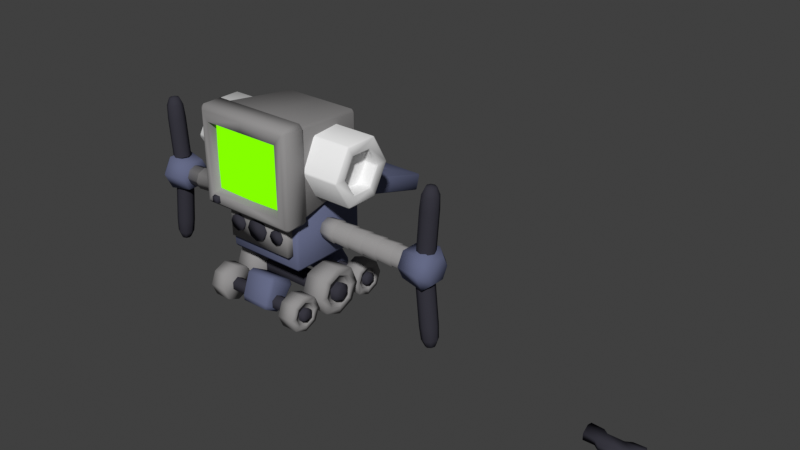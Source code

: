 # Source: Roborb.blend  (saved by Blender 4.0.36; exported with 4.5.12 LTS)
import bpy
from mathutils import Matrix  # noqa: F401  (used for matrix-valued properties, if any)

bpy.ops.wm.read_factory_settings(use_empty=True)
scene = bpy.context.scene
scene.name = 'Scene'

# ---- collections
col_collection = bpy.data.collections.new('Collection'); scene.collection.children.link(col_collection)

# ---- materials (node trees are filled in below, after node groups)
mat_wheelgrey = bpy.data.materials.new('WheelGrey')
mat_wheelgrey.use_transparent_shadow = False
mat_screenface = bpy.data.materials.new('ScreenFace')
mat_screenface.use_transparent_shadow = False
mat_treadsblack = bpy.data.materials.new('TreadsBlack')
mat_treadsblack.use_transparent_shadow = False
mat_chassisblue = bpy.data.materials.new('ChassisBlue')
mat_chassisblue.use_transparent_shadow = False

# ---- material node trees
mat_wheelgrey.use_nodes = True; mat_wheelgrey.node_tree.nodes.clear()
_N = mat_wheelgrey.node_tree.nodes; _L = mat_wheelgrey.node_tree.links
n0 = _N.new('ShaderNodeBsdfPrincipled'); n0.name = 'Principled BSDF'; n0.location = (10, 300)
n0.inputs[0].default_value = (0.2954, 0.2881, 0.2881, 1.0)
n0.inputs[2].default_value = 1.0
n0.inputs[3].default_value = 1.45
n0.inputs[13].default_value = 0.0
n1 = _N.new('ShaderNodeOutputMaterial'); n1.name = 'Material Output'; n1.location = (300, 300)
_L.new(n0.outputs[0], n1.inputs[0])
n1.is_active_output = True
mat_screenface.use_nodes = True; mat_screenface.node_tree.nodes.clear()
_N = mat_screenface.node_tree.nodes; _L = mat_screenface.node_tree.links
n0 = _N.new('ShaderNodeOutputMaterial'); n0.name = 'Material Output'; n0.location = (300, 300)
n1 = _N.new('ShaderNodeRGB'); n1.name = 'RGB'; n1.location = (-210, 336)
n1.outputs[0].default_value = (0.2339, 1.0, 0.0, 1.0)
_L.new(n1.outputs[0], n0.inputs[0])
n0.is_active_output = True
mat_treadsblack.use_nodes = True; mat_treadsblack.node_tree.nodes.clear()
_N = mat_treadsblack.node_tree.nodes; _L = mat_treadsblack.node_tree.links
n0 = _N.new('ShaderNodeBsdfPrincipled'); n0.name = 'Principled BSDF'; n0.location = (10, 300)
n0.inputs[0].default_value = (0.03929, 0.0382, 0.05088, 1.0)
n0.inputs[2].default_value = 1.0
n0.inputs[3].default_value = 1.45
n0.inputs[13].default_value = 0.0
n1 = _N.new('ShaderNodeOutputMaterial'); n1.name = 'Material Output'; n1.location = (300, 300)
_L.new(n0.outputs[0], n1.inputs[0])
n1.is_active_output = True
mat_chassisblue.use_nodes = True; mat_chassisblue.node_tree.nodes.clear()
_N = mat_chassisblue.node_tree.nodes; _L = mat_chassisblue.node_tree.links
n0 = _N.new('ShaderNodeBsdfPrincipled'); n0.name = 'Principled BSDF'; n0.location = (10, 300)
n0.inputs[0].default_value = (0.1302, 0.1451, 0.2412, 1.0)
n0.inputs[2].default_value = 1.0
n0.inputs[3].default_value = 1.45
n0.inputs[13].default_value = 0.0
n1 = _N.new('ShaderNodeOutputMaterial'); n1.name = 'Material Output'; n1.location = (300, 300)
_L.new(n0.outputs[0], n1.inputs[0])
n1.is_active_output = True

# ---- world
world_world = bpy.data.worlds.new('World'); scene.world = world_world
world_world.use_nodes = True; world_world.node_tree.nodes.clear()
_N = world_world.node_tree.nodes; _L = world_world.node_tree.links
n0 = _N.new('ShaderNodeOutputWorld'); n0.name = 'World Output'; n0.location = (300, 300)
n1 = _N.new('ShaderNodeBackground'); n1.name = 'Background'; n1.location = (10, 300)
n1.inputs[0].default_value = (0.05088, 0.05088, 0.05088, 1.0)
_L.new(n1.outputs[0], n0.inputs[0])
n0.is_active_output = True
world_world.color = (0.05088, 0.05088, 0.05088)
world_world.use_sun_shadow = False
world_world.sun_shadow_jitter_overblur = 0.0

# ---- meshes
me_cube_001 = bpy.data.meshes.new('Cube.001')
me_cube_001.from_pydata([(-0.3504, -0.01424, -0.3385), (-0.2952, -0.0402, -0.2467), (-0.3727, -0.01424, -0.3134), (-0.2952, -0.0402, 0.2433), (-0.3504, -0.01424, 0.3449), (-0.3727, -0.01424, 0.3229), (-0.274, 0.675, -0.2423), (-0.2915, 0.675, -0.2203), (-0.274, 0.697, -0.2203), (-0.274, 0.675, 0.2593), (-0.274, 0.697, 0.2373), (-0.2915, 0.675, 0.2373), (-0.3446, -0.03624, -0.3134), (-0.3446, -0.03624, 0.31), (-0.2882, 0.02302, -0.2412), (-0.2882, 0.02302, 0.2378), (-0.2854, 0.02028, -0.2317), (-0.2854, 0.02028, 0.2315), (-0.2655, 0.004386, 0.1979), (-0.2655, 0.004386, -0.198), (-0.1378, 0.003512, -0.2017), (0.0, 0.003512, -0.2042), (0.0, 0.003512, 0.2041), (-0.1378, 0.003512, 0.2015), (-0.1373, 0.02028, -0.2364), (0.0, 0.02028, -0.2394), (0.0, 0.02028, 0.2392), (-0.1373, 0.02028, 0.2363), (-0.2674, 0.001361, 0.07722), (-0.2674, 0.001361, -0.07737), (-0.2882, 0.02028, -0.07739), (-0.2882, 0.02028, 0.07724), (-0.1386, -0.02114, 0.0752), (-0.1386, -0.02114, -0.07559), (0.0, -0.0238, 0.07491), (0.0, -0.0238, -0.07459), (-0.2792, -0.06418, -0.2994), (-0.2792, -0.06418, -0.2606), (-0.286, -0.0291, -0.3061), (-0.286, -0.0291, -0.2539), (-0.2405, -0.06418, -0.2994), (-0.2405, -0.06418, -0.2606), (-0.2337, -0.0291, -0.3061), (-0.2337, -0.0291, -0.2539), (-0.3504, 0.1259, -0.3312), (-0.3727, 0.1259, -0.3061), (-0.3504, 0.1259, 0.3449), (-0.3727, 0.1259, 0.3229), (-0.3315, 0.1332, -0.3151), (-0.3293, 0.1571, -0.3094), (-0.3526, 0.1332, -0.294), (-0.3503, 0.1571, -0.2884), (-0.3315, 0.1332, 0.3194), (-0.3293, 0.1571, 0.3143), (-0.3503, 0.1571, 0.2932), (-0.3526, 0.1332, 0.2982), (-0.2028, 0.697, -0.1794), (-0.2028, 0.697, -0.009457), (-0.1982, 0.7507, -0.009457), (-0.1946, 0.7828, -0.04163), (-0.1946, 0.7987, -0.1604), (-0.1946, 0.7821, -0.1794), (0.0, 0.675, -0.2423), (0.0, 0.697, -0.2203), (0.0, 0.675, 0.2593), (0.0, 0.697, 0.2373), (0.0, -0.01424, -0.3385), (0.0, -0.03624, -0.3134), (0.0, -0.01424, 0.3449), (0.0, -0.03624, 0.31), (0.0, -0.0402, -0.2467), (0.0, -0.0402, 0.2433), (0.0, 0.02302, -0.2412), (0.0, 0.02302, 0.2378), (0.0, 0.1259, -0.3312), (0.0, 0.1259, 0.3449), (0.0, 0.1571, -0.3094), (0.0, 0.1332, -0.3151), (0.0, 0.1571, 0.3143), (0.0, 0.1332, 0.3194), (0.0, 0.697, -0.1794), (0.0, 0.697, -0.009457), (0.0, 0.7828, -0.04163), (0.0, 0.7507, -0.009457), (0.0, 0.7987, -0.1604), (0.0, 0.7821, -0.1794), (0.3504, -0.01424, -0.3385), (0.2952, -0.0402, -0.2467), (0.3727, -0.01424, -0.3134), (0.2952, -0.0402, 0.2433), (0.3504, -0.01424, 0.3449), (0.3727, -0.01424, 0.3229), (0.274, 0.675, -0.2423), (0.2915, 0.675, -0.2203), (0.274, 0.697, -0.2203), (0.274, 0.675, 0.2593), (0.274, 0.697, 0.2373), (0.2915, 0.675, 0.2373), (0.3446, -0.03624, -0.3134), (0.3446, -0.03624, 0.31), (0.2882, 0.02302, -0.2412), (0.2882, 0.02302, 0.2378), (0.2854, 0.02028, -0.2317), (0.2854, 0.02028, 0.2315), (0.2655, 0.004386, 0.1979), (0.2655, 0.004386, -0.198), (0.1378, 0.003512, -0.2017), (0.1378, 0.003512, 0.2015), (0.1373, 0.02028, -0.2364), (0.1373, 0.02028, 0.2363), (0.2674, 0.001361, 0.07722), (0.2674, 0.001361, -0.07737), (0.2882, 0.02028, -0.07739), (0.2882, 0.02028, 0.07724), (0.1386, -0.02114, 0.0752), (0.1386, -0.02114, -0.07559), (0.3504, 0.1259, -0.3312), (0.3727, 0.1259, -0.3061), (0.3504, 0.1259, 0.3449), (0.3727, 0.1259, 0.3229), (0.3315, 0.1332, -0.3151), (0.3293, 0.1571, -0.3094), (0.3526, 0.1332, -0.294), (0.3503, 0.1571, -0.2884), (0.3315, 0.1332, 0.3194), (0.3293, 0.1571, 0.3143), (0.3503, 0.1571, 0.2932), (0.3526, 0.1332, 0.2982), (0.2028, 0.697, -0.1794), (0.2028, 0.697, -0.009457), (0.1982, 0.7507, -0.009457), (0.1946, 0.7828, -0.04163), (0.1946, 0.7987, -0.1604), (0.1946, 0.7821, -0.1794)], [], [(71, 3, 15, 73), (4, 46, 47, 5), (2, 5, 47, 45), (0, 12, 2), (13, 4, 5), (6, 7, 8), (9, 10, 11), (55, 50, 45, 47), (12, 13, 5, 2), (75, 46, 4, 68), (10, 8, 7, 11), (62, 6, 8, 63), (68, 4, 13, 69), (1, 3, 13, 12), (70, 1, 12, 67), (72, 73, 15, 14), (3, 1, 14, 15), (32, 18, 28), (20, 19, 16, 24), (18, 23, 27, 17), (23, 22, 26, 27), (21, 20, 24, 25), (19, 20, 33), (32, 34, 22, 23), (28, 18, 17, 31), (19, 33, 29), (32, 23, 18), (20, 21, 35, 33), (34, 32, 33, 35), (32, 28, 29, 33), (28, 31, 30, 29), (19, 29, 30, 16), (36, 37, 39, 38), (42, 43, 41, 40), (40, 41, 37, 36), (38, 42, 40, 36), (43, 39, 37, 41), (44, 0, 2, 45), (53, 9, 11, 54), (6, 49, 51, 7), (64, 9, 53, 78), (74, 44, 48, 77), (51, 54, 11, 7), (52, 55, 47, 46), (53, 54, 55, 52), (51, 49, 48, 50), (54, 51, 50, 55), (78, 53, 52, 79), (44, 45, 50, 48), (56, 57, 58, 59, 60, 61), (82, 59, 58, 83), (80, 56, 61, 85), (49, 76, 77, 48), (44, 74, 66, 0), (46, 75, 79, 52), (1, 70, 72, 14), (3, 71, 69, 13), (6, 62, 76, 49), (0, 66, 67, 12), (9, 64, 65, 10), (8, 10, 65, 63), (60, 84, 85, 61), (60, 59, 82, 84), (57, 81, 83, 58), (56, 80, 81, 57), (71, 73, 101, 89), (90, 91, 119, 118), (88, 117, 119, 91), (86, 88, 98), (99, 91, 90), (92, 94, 93), (95, 97, 96), (127, 119, 117, 122), (98, 88, 91, 99), (75, 68, 90, 118), (96, 97, 93, 94), (62, 63, 94, 92), (68, 69, 99, 90), (87, 98, 99, 89), (70, 67, 98, 87), (72, 100, 101, 73), (89, 101, 100, 87), (114, 110, 104), (106, 108, 102, 105), (104, 103, 109, 107), (107, 109, 26, 22), (21, 25, 108, 106), (105, 115, 106), (114, 107, 22, 34), (110, 113, 103, 104), (105, 111, 115), (114, 104, 107), (106, 115, 35, 21), (34, 35, 115, 114), (114, 115, 111, 110), (110, 111, 112, 113), (105, 102, 112, 111), (116, 117, 88, 86), (125, 126, 97, 95), (92, 93, 123, 121), (64, 78, 125, 95), (74, 77, 120, 116), (123, 93, 97, 126), (124, 118, 119, 127), (125, 124, 127, 126), (123, 122, 120, 121), (126, 127, 122, 123), (78, 79, 124, 125), (116, 120, 122, 117), (128, 133, 132, 131, 130, 129), (82, 83, 130, 131), (80, 85, 133, 128), (121, 120, 77, 76), (116, 86, 66, 74), (118, 124, 79, 75), (87, 100, 72, 70), (89, 99, 69, 71), (92, 121, 76, 62), (86, 98, 67, 66), (95, 96, 65, 64), (94, 63, 65, 96), (132, 133, 85, 84), (132, 84, 82, 131), (129, 130, 83, 81), (128, 129, 81, 80)])
me_cube_001.polygons.foreach_set('use_smooth', [True] * 125)
me_cube_001.polygons.foreach_set('material_index', [0, 0, 0, 0, 0, 0, 0, 0, 0, 0, 0, 0, 0, 0, 0, 0, 0, 1, 1, 1, 1, 1, 1, 1, 1, 1, 1, 1, 1, 1, 1, 1, 2, 2, 2, 2, 2, 0, 0, 0, 0, 0, 0, 0, 0, 0, 0, 0, 0, 0, 0, 0, 0, 0, 0, 0, 0, 0, 0, 0, 0, 0, 0, 0, 0, 0, 0, 0, 0, 0, 0, 0, 0, 0, 0, 0, 0, 0, 0, 0, 0, 0, 1, 1, 1, 1, 1, 1, 1, 1, 1, 1, 1, 1, 1, 1, 1, 0, 0, 0, 0, 0, 0, 0, 0, 0, 0, 0, 0, 0, 0, 0, 0, 0, 0, 0, 0, 0, 0, 0, 0, 0, 0, 0, 0])
_uv = me_cube_001.uv_layers.new(name='UVMap')
_uv.uv.foreach_set('vector', [0.5992, 0.875, 0.5992, 0.9759, 0.5992, 0.9759, 0.5992, 0.875, 0.625, 0.0075, 0.625, 0.05529, 0.6175, 0.05529, 0.6175, 0.0075, 0.3825, 0.0075, 0.6175, 0.0075, 0.6175, 0.05529, 0.3825, 0.0553, 0.1325, 0.7425, 0.1325, 0.75, 0.125, 0.7425, 0.6175, 0.0, 0.625, 0.0075, 0.6175, 0.0075, 0.1325, 0.5075, 0.125, 0.5075, 0.1325, 0.5, 0.625, 0.2425, 0.6175, 0.25, 0.6175, 0.2425, 0.6175, 0.05776, 0.3825, 0.05776, 0.3825, 0.0553, 0.6175, 0.05529, 0.3825, 0.0, 0.6175, 0.0, 0.6175, 0.0075, 0.3825, 0.0075, 0.75, 0.6947, 0.8675, 0.6947, 0.8675, 0.7425, 0.75, 0.7425, 0.6175, 0.2575, 0.3825, 0.2575, 0.3825, 0.2425, 0.6175, 0.2425, 0.25, 0.5075, 0.1325, 0.5075, 0.1325, 0.5, 0.25, 0.5, 0.625, 0.875, 0.625, 0.9925, 0.6175, 0.9925, 0.6175, 0.875, 0.4008, 0.9759, 0.5992, 0.9759, 0.6175, 0.9925, 0.3825, 0.9925, 0.4008, 0.875, 0.4008, 0.9759, 0.3825, 0.9925, 0.3825, 0.875, 0.4008, 0.875, 0.5992, 0.875, 0.5992, 0.9759, 0.4008, 0.9759, 0.5992, 0.9759, 0.4008, 0.9759, 0.4008, 0.9759, 0.5992, 0.9759, 0.1683, 0.6631, 0.03612, 0.9265, 0.03612, 0.6666, 0.2681, 0.07348, 0.03612, 0.07348, 0.0, 0.0, 0.25, 0.0, 0.03612, 0.9265, 0.2681, 0.9265, 0.25, 1.0, 0.0, 1.0, 0.2681, 0.9265, 0.5, 0.9265, 0.5, 1.0, 0.25, 1.0, 0.5, 0.07348, 0.2681, 0.07348, 0.25, 0.0, 0.5, 0.0, 0.03612, 0.07348, 0.2681, 0.07348, 0.1683, 0.3346, 0.1761, 0.6609, 0.5, 0.6549, 0.5, 0.9265, 0.2681, 0.9265, 0.03612, 0.6666, 0.03612, 0.9265, 0.0, 1.0, 0.0, 0.6669, 0.03612, 0.07348, 0.1683, 0.3369, 0.03612, 0.3334, 0.1683, 0.6654, 0.2681, 0.9265, 0.03612, 0.9265, 0.2681, 0.07348, 0.5, 0.07348, 0.5, 0.3451, 0.1761, 0.3391, 0.5, 0.6549, 0.1761, 0.6609, 0.1761, 0.3391, 0.5, 0.3451, 0.1683, 0.6631, 0.03612, 0.6666, 0.03612, 0.3334, 0.1683, 0.3369, 0.03612, 0.6666, 0.0, 0.6669, 0.0, 0.3331, 0.03612, 0.3334, 0.03612, 0.07348, 0.03612, 0.3334, 0.0, 0.3331, 0.0, 0.0, 0.375, 0.0, 0.625, 0.0, 0.625, 0.25, 0.375, 0.25, 0.375, 0.5, 0.625, 0.5, 0.625, 0.75, 0.375, 0.75, 0.375, 0.75, 0.625, 0.75, 0.625, 1.0, 0.375, 1.0, 0.125, 0.5, 0.375, 0.5, 0.375, 0.75, 0.125, 0.75, 0.625, 0.5, 0.875, 0.5, 0.875, 0.75, 0.625, 0.75, 0.1325, 0.6947, 0.1325, 0.7425, 0.125, 0.7425, 0.125, 0.6947, 0.6248, 0.06479, 0.625, 0.2425, 0.6175, 0.2425, 0.6174, 0.0652, 0.1325, 0.5075, 0.1324, 0.6848, 0.1248, 0.6851, 0.125, 0.5075, 0.75, 0.5075, 0.8675, 0.5075, 0.8675, 0.6841, 0.7499, 0.6844, 0.25, 0.6947, 0.1325, 0.6947, 0.1325, 0.6922, 0.25, 0.6922, 0.3825, 0.06593, 0.6174, 0.0652, 0.6175, 0.2425, 0.3825, 0.2425, 0.625, 0.05776, 0.6175, 0.05776, 0.6175, 0.05529, 0.625, 0.05529, 0.6248, 0.06479, 0.6174, 0.0652, 0.6175, 0.05776, 0.625, 0.05776, 0.1248, 0.6851, 0.1324, 0.6848, 0.1325, 0.6922, 0.125, 0.6922, 0.6174, 0.0652, 0.3825, 0.06593, 0.3825, 0.05776, 0.6175, 0.05776, 0.7499, 0.6844, 0.8675, 0.6841, 0.8675, 0.6922, 0.75, 0.6922, 0.1325, 0.6947, 0.125, 0.6947, 0.125, 0.6922, 0.1325, 0.6922, 0.3825, 0.2575, 0.6175, 0.2575, 0.6175, 0.2575, 0.573, 0.2575, 0.4088, 0.2575, 0.3825, 0.2575, 0.573, 0.375, 0.573, 0.2575, 0.6175, 0.2575, 0.6175, 0.375, 0.3825, 0.375, 0.3825, 0.2575, 0.3825, 0.2575, 0.3825, 0.375, 0.1324, 0.6848, 0.2501, 0.6848, 0.25, 0.6922, 0.1325, 0.6922, 0.1325, 0.6947, 0.25, 0.6947, 0.25, 0.7425, 0.1325, 0.7425, 0.8675, 0.6947, 0.75, 0.6947, 0.75, 0.6922, 0.8675, 0.6922, 0.4008, 0.9759, 0.4008, 0.875, 0.4008, 0.875, 0.4008, 0.9759, 0.5992, 0.9759, 0.5992, 0.875, 0.6175, 0.875, 0.6175, 0.9925, 0.1325, 0.5075, 0.25, 0.5075, 0.2501, 0.6848, 0.1324, 0.6848, 0.1325, 0.7425, 0.25, 0.7425, 0.25, 0.75, 0.1325, 0.75, 0.625, 0.2575, 0.625, 0.375, 0.6175, 0.375, 0.6175, 0.2575, 0.3825, 0.2575, 0.6175, 0.2575, 0.6175, 0.375, 0.3825, 0.375, 0.4088, 0.2575, 0.4088, 0.375, 0.3825, 0.375, 0.3825, 0.2575, 0.4088, 0.2575, 0.573, 0.2575, 0.573, 0.375, 0.4088, 0.375, 0.6175, 0.2575, 0.6175, 0.375, 0.6175, 0.375, 0.6175, 0.2575, 0.3825, 0.2575, 0.3825, 0.375, 0.6175, 0.375, 0.6175, 0.2575, 0.5992, 0.875, 0.5992, 0.875, 0.5992, 0.9759, 0.5992, 0.9759, 0.625, 0.0075, 0.6175, 0.0075, 0.6175, 0.05529, 0.625, 0.05529, 0.3825, 0.0075, 0.3825, 0.0553, 0.6175, 0.05529, 0.6175, 0.0075, 0.1325, 0.7425, 0.125, 0.7425, 0.1325, 0.75, 0.6175, 0.0, 0.6175, 0.0075, 0.625, 0.0075, 0.1325, 0.5075, 0.1325, 0.5, 0.125, 0.5075, 0.625, 0.2425, 0.6175, 0.2425, 0.6175, 0.25, 0.6175, 0.05776, 0.6175, 0.05529, 0.3825, 0.0553, 0.3825, 0.05776, 0.3825, 0.0, 0.3825, 0.0075, 0.6175, 0.0075, 0.6175, 0.0, 0.75, 0.6947, 0.75, 0.7425, 0.8675, 0.7425, 0.8675, 0.6947, 0.6175, 0.2575, 0.6175, 0.2425, 0.3825, 0.2425, 0.3825, 0.2575, 0.25, 0.5075, 0.25, 0.5, 0.1325, 0.5, 0.1325, 0.5075, 0.625, 0.875, 0.6175, 0.875, 0.6175, 0.9925, 0.625, 0.9925, 0.4008, 0.9759, 0.3825, 0.9925, 0.6175, 0.9925, 0.5992, 0.9759, 0.4008, 0.875, 0.3825, 0.875, 0.3825, 0.9925, 0.4008, 0.9759, 0.4008, 0.875, 0.4008, 0.9759, 0.5992, 0.9759, 0.5992, 0.875, 0.5992, 0.9759, 0.5992, 0.9759, 0.4008, 0.9759, 0.4008, 0.9759, 0.1683, 0.6631, 0.03612, 0.6666, 0.03612, 0.9265, 0.2681, 0.07348, 0.25, 0.0, 0.0, 0.0, 0.03612, 0.07348, 0.03612, 0.9265, 0.0, 1.0, 0.25, 1.0, 0.2681, 0.9265, 0.2681, 0.9265, 0.25, 1.0, 0.5, 1.0, 0.5, 0.9265, 0.5, 0.07348, 0.5, 0.0, 0.25, 0.0, 0.2681, 0.07348, 0.03612, 0.07348, 0.1683, 0.3346, 0.2681, 0.07348, 0.1761, 0.6609, 0.2681, 0.9265, 0.5, 0.9265, 0.5, 0.6549, 0.03612, 0.6666, 0.0, 0.6669, 0.0, 1.0, 0.03612, 0.9265, 0.03612, 0.07348, 0.03612, 0.3334, 0.1683, 0.3369, 0.1683, 0.6654, 0.03612, 0.9265, 0.2681, 0.9265, 0.2681, 0.07348, 0.1761, 0.3391, 0.5, 0.3451, 0.5, 0.07348, 0.5, 0.6549, 0.5, 0.3451, 0.1761, 0.3391, 0.1761, 0.6609, 0.1683, 0.6631, 0.1683, 0.3369, 0.03612, 0.3334, 0.03612, 0.6666, 0.03612, 0.6666, 0.03612, 0.3334, 0.0, 0.3331, 0.0, 0.6669, 0.03612, 0.07348, 0.0, 0.0, 0.0, 0.3331, 0.03612, 0.3334, 0.1325, 0.6947, 0.125, 0.6947, 0.125, 0.7425, 0.1325, 0.7425, 0.6248, 0.06479, 0.6174, 0.0652, 0.6175, 0.2425, 0.625, 0.2425, 0.1325, 0.5075, 0.125, 0.5075, 0.1248, 0.6851, 0.1324, 0.6848, 0.75, 0.5075, 0.7499, 0.6844, 0.8675, 0.6841, 0.8675, 0.5075, 0.25, 0.6947, 0.25, 0.6922, 0.1325, 0.6922, 0.1325, 0.6947, 0.3825, 0.06593, 0.3825, 0.2425, 0.6175, 0.2425, 0.6174, 0.0652, 0.625, 0.05776, 0.625, 0.05529, 0.6175, 0.05529, 0.6175, 0.05776, 0.6248, 0.06479, 0.625, 0.05776, 0.6175, 0.05776, 0.6174, 0.0652, 0.1248, 0.6851, 0.125, 0.6922, 0.1325, 0.6922, 0.1324, 0.6848, 0.6174, 0.0652, 0.6175, 0.05776, 0.3825, 0.05776, 0.3825, 0.06593, 0.7499, 0.6844, 0.75, 0.6922, 0.8675, 0.6922, 0.8675, 0.6841, 0.1325, 0.6947, 0.1325, 0.6922, 0.125, 0.6922, 0.125, 0.6947, 0.3825, 0.2575, 0.3825, 0.2575, 0.4088, 0.2575, 0.573, 0.2575, 0.6175, 0.2575, 0.6175, 0.2575, 0.573, 0.375, 0.6175, 0.375, 0.6175, 0.2575, 0.573, 0.2575, 0.3825, 0.375, 0.3825, 0.375, 0.3825, 0.2575, 0.3825, 0.2575, 0.1324, 0.6848, 0.1325, 0.6922, 0.25, 0.6922, 0.2501, 0.6848, 0.1325, 0.6947, 0.1325, 0.7425, 0.25, 0.7425, 0.25, 0.6947, 0.8675, 0.6947, 0.8675, 0.6922, 0.75, 0.6922, 0.75, 0.6947, 0.4008, 0.9759, 0.4008, 0.9759, 0.4008, 0.875, 0.4008, 0.875, 0.5992, 0.9759, 0.6175, 0.9925, 0.6175, 0.875, 0.5992, 0.875, 0.1325, 0.5075, 0.1324, 0.6848, 0.2501, 0.6848, 0.25, 0.5075, 0.1325, 0.7425, 0.1325, 0.75, 0.25, 0.75, 0.25, 0.7425, 0.625, 0.2575, 0.6175, 0.2575, 0.6175, 0.375, 0.625, 0.375, 0.3825, 0.2575, 0.3825, 0.375, 0.6175, 0.375, 0.6175, 0.2575, 0.4088, 0.2575, 0.3825, 0.2575, 0.3825, 0.375, 0.4088, 0.375, 0.4088, 0.2575, 0.4088, 0.375, 0.573, 0.375, 0.573, 0.2575, 0.6175, 0.2575, 0.6175, 0.2575, 0.6175, 0.375, 0.6175, 0.375, 0.3825, 0.2575, 0.6175, 0.2575, 0.6175, 0.375, 0.3825, 0.375])
me_cube_001.materials.append(mat_wheelgrey)
me_cube_001.materials.append(mat_screenface)
me_cube_001.materials.append(mat_treadsblack)
me_cube_001.update()
me_cube_002 = bpy.data.meshes.new('Cube.002')
me_cube_002.from_pydata([(-0.07913, -0.321, -0.0219), (-0.07913, -0.3236, 0.008611), (-0.09591, -0.3081, -0.0009581), (-0.07913, -0.2772, 0.1349), (-0.07913, -0.2435, 0.1438), (-0.09591, -0.2559, 0.1225), (-0.07913, -0.2382, -0.07303), (-0.09591, -0.2253, -0.05209), (-0.07913, -0.2098, -0.06166), (-0.07913, -0.1299, 0.07756), (-0.07913, -0.121, 0.0439), (-0.09591, -0.1423, 0.05629), (0.07913, -0.321, -0.0219), (0.09591, -0.3081, -0.0009581), (0.07913, -0.3236, 0.008611), (0.07913, -0.2435, 0.1438), (0.07913, -0.2772, 0.1349), (0.09591, -0.2559, 0.1225), (0.07913, -0.2382, -0.07303), (0.07913, -0.2098, -0.06166), (0.09591, -0.2253, -0.05209), (0.07913, -0.1299, 0.07756), (0.09591, -0.1423, 0.05629), (0.07913, -0.121, 0.0439), (-0.07913, 0.2579, -0.07302), (-0.07913, 0.2281, -0.06577), (-0.09591, 0.2421, -0.05411), (-0.07913, 0.1271, 0.0187), (-0.07913, 0.1303, 0.05336), (-0.09591, 0.146, 0.03443), (-0.07913, 0.3326, -0.01075), (-0.09591, 0.3169, 0.008163), (-0.07913, 0.3308, 0.01982), (-0.07913, 0.2315, 0.1374), (-0.07913, 0.2661, 0.1342), (-0.09591, 0.2472, 0.1185), (0.07913, 0.2579, -0.07302), (0.09591, 0.2421, -0.05411), (0.07913, 0.2281, -0.06577), (0.07913, 0.1303, 0.05336), (0.07913, 0.1271, 0.0187), (0.09591, 0.146, 0.03443), (0.07913, 0.3326, -0.01075), (0.07913, 0.3308, 0.01982), (0.09591, 0.3169, 0.008163), (0.07913, 0.2315, 0.1374), (0.09591, 0.2472, 0.1185), (0.07913, 0.2661, 0.1342)], [], [(14, 16, 3, 1), (20, 22, 17, 13), (30, 42, 36, 24), (21, 9, 4, 15), (2, 5, 11, 7), (8, 10, 23, 19), (38, 40, 27, 25), (44, 46, 41, 37), (45, 33, 28, 39), (26, 29, 35, 31), (32, 34, 47, 43), (0, 1, 2), (3, 4, 5), (6, 7, 8), (9, 10, 11), (12, 13, 14), (15, 16, 17), (18, 19, 20), (21, 22, 23), (24, 25, 26), (27, 28, 29), (30, 31, 32), (33, 34, 35), (36, 37, 38), (39, 40, 41), (42, 43, 44), (45, 46, 47), (6, 0, 2, 7), (1, 3, 5, 2), (4, 9, 11, 5), (10, 8, 7, 11), (18, 6, 8, 19), (9, 21, 23, 10), (22, 20, 19, 23), (12, 18, 20, 13), (21, 15, 17, 22), (16, 14, 13, 17), (0, 12, 14, 1), (15, 4, 3, 16), (30, 24, 26, 31), (25, 27, 29, 26), (28, 33, 35, 29), (34, 32, 31, 35), (42, 30, 32, 43), (33, 45, 47, 34), (46, 44, 43, 47), (36, 42, 44, 37), (45, 39, 41, 46), (40, 38, 37, 41), (24, 36, 38, 25), (39, 28, 27, 40), (6, 18, 12, 0)])
me_cube_002.polygons.foreach_set('use_smooth', [True] * 52)
_uv = me_cube_002.uv_layers.new(name='UVMap')
_uv.uv.foreach_set('vector', [0.4068, 0.7719, 0.5932, 0.7719, 0.5932, 0.9781, 0.4068, 0.9781, 0.4068, 0.534, 0.5932, 0.534, 0.5932, 0.716, 0.4068, 0.716, 0.1469, 0.534, 0.3531, 0.534, 0.3531, 0.716, 0.1469, 0.716, 0.6469, 0.534, 0.8531, 0.534, 0.8531, 0.716, 0.6469, 0.716, 0.4068, 0.03404, 0.5932, 0.03404, 0.5932, 0.216, 0.4068, 0.216, 0.4068, 0.2719, 0.5932, 0.2719, 0.5932, 0.4781, 0.4068, 0.4781, 0.4068, 0.7719, 0.5932, 0.7719, 0.5932, 0.9781, 0.4068, 0.9781, 0.4068, 0.534, 0.5932, 0.534, 0.5932, 0.716, 0.4068, 0.716, 0.6469, 0.534, 0.8531, 0.534, 0.8531, 0.716, 0.6469, 0.716, 0.4068, 0.03404, 0.5932, 0.03404, 0.5932, 0.216, 0.4068, 0.216, 0.4068, 0.2719, 0.5932, 0.2719, 0.5932, 0.4781, 0.4068, 0.4781, 0.1469, 0.716, 0.1469, 0.75, 0.125, 0.716, 0.5932, 0.0, 0.625, 0.03404, 0.5932, 0.03404, 0.1469, 0.534, 0.125, 0.534, 0.1469, 0.5, 0.625, 0.216, 0.5932, 0.25, 0.5932, 0.216, 0.3531, 0.716, 0.375, 0.716, 0.3531, 0.75, 0.625, 0.7719, 0.5932, 0.7719, 0.5932, 0.75, 0.3531, 0.534, 0.3531, 0.5, 0.375, 0.534, 0.625, 0.4781, 0.5932, 0.5, 0.5932, 0.4781, 0.1469, 0.716, 0.1469, 0.75, 0.125, 0.716, 0.5932, 0.0, 0.625, 0.03404, 0.5932, 0.03404, 0.1469, 0.534, 0.125, 0.534, 0.1469, 0.5, 0.625, 0.216, 0.5932, 0.25, 0.5932, 0.216, 0.3531, 0.716, 0.375, 0.716, 0.3531, 0.75, 0.625, 0.7719, 0.5932, 0.7719, 0.5932, 0.75, 0.3531, 0.534, 0.3531, 0.5, 0.375, 0.534, 0.625, 0.4781, 0.5932, 0.5, 0.5932, 0.4781, 0.1469, 0.534, 0.1469, 0.716, 0.125, 0.716, 0.125, 0.534, 0.4068, 0.0, 0.5932, 0.0, 0.5932, 0.03404, 0.4068, 0.03404, 0.625, 0.03404, 0.625, 0.216, 0.5932, 0.216, 0.5932, 0.03404, 0.5932, 0.2719, 0.4068, 0.2719, 0.4068, 0.216, 0.5932, 0.216, 0.3531, 0.534, 0.1469, 0.534, 0.1469, 0.5, 0.3531, 0.5, 0.625, 0.2719, 0.625, 0.4781, 0.5932, 0.4781, 0.5932, 0.2719, 0.5932, 0.534, 0.4068, 0.534, 0.4068, 0.4781, 0.5932, 0.4781, 0.3531, 0.716, 0.3531, 0.534, 0.4068, 0.534, 0.4068, 0.716, 0.6469, 0.534, 0.6469, 0.716, 0.5932, 0.716, 0.5932, 0.534, 0.5932, 0.7719, 0.4068, 0.7719, 0.4068, 0.716, 0.5932, 0.716, 0.1469, 0.716, 0.3531, 0.716, 0.3531, 0.75, 0.1469, 0.75, 0.625, 0.7719, 0.625, 0.9781, 0.5932, 0.9781, 0.5932, 0.7719, 0.1469, 0.534, 0.1469, 0.716, 0.125, 0.716, 0.125, 0.534, 0.4068, 0.0, 0.5932, 0.0, 0.5932, 0.03404, 0.4068, 0.03404, 0.625, 0.03404, 0.625, 0.216, 0.5932, 0.216, 0.5932, 0.03404, 0.5932, 0.2719, 0.4068, 0.2719, 0.4068, 0.216, 0.5932, 0.216, 0.3531, 0.534, 0.1469, 0.534, 0.1469, 0.5, 0.3531, 0.5, 0.625, 0.2719, 0.625, 0.4781, 0.5932, 0.4781, 0.5932, 0.2719, 0.5932, 0.534, 0.4068, 0.534, 0.4068, 0.4781, 0.5932, 0.4781, 0.3531, 0.716, 0.3531, 0.534, 0.4068, 0.534, 0.4068, 0.716, 0.6469, 0.534, 0.6469, 0.716, 0.5932, 0.716, 0.5932, 0.534, 0.5932, 0.7719, 0.4068, 0.7719, 0.4068, 0.716, 0.5932, 0.716, 0.1469, 0.716, 0.3531, 0.716, 0.3531, 0.75, 0.1469, 0.75, 0.625, 0.7719, 0.625, 0.9781, 0.5932, 0.9781, 0.5932, 0.7719, 0.1469, 0.534, 0.3531, 0.534, 0.3531, 0.716, 0.1469, 0.716])
me_cube_002.materials.append(mat_chassisblue)
me_cube_002.use_mirror_y = True
me_cube_002.update()
me_cube_003 = bpy.data.meshes.new('Cube.003')
me_cube_003.from_pydata([(0.185, 0.1354, 0.1751), (0.185, 0.09414, 0.2748), (0.185, -0.00556, 0.3161), (0.185, -0.1053, 0.2748), (0.185, -0.1466, 0.1751), (0.185, -0.1053, 0.07543), (0.185, -0.00556, 0.03413), (0.185, 0.09414, 0.07543), (0.318, 0.1354, 0.1751), (0.318, 0.09414, 0.2748), (0.318, -0.00556, 0.3161), (0.318, -0.1053, 0.2748), (0.318, -0.1466, 0.1751), (0.318, -0.1053, 0.07543), (0.318, -0.00556, 0.03413), (0.318, 0.09414, 0.07543), (0.3197, 0.08726, 0.1751), (0.3235, 0.09386, 0.1751), (0.3235, 0.06474, 0.2454), (0.3197, 0.06007, 0.2408), (0.3235, -0.00556, 0.2746), (0.3197, -0.00556, 0.268), (0.3235, -0.07586, 0.2454), (0.3197, -0.07119, 0.2408), (0.3235, -0.105, 0.1751), (0.3197, -0.09838, 0.1751), (0.3235, -0.07586, 0.1048), (0.3197, -0.07119, 0.1095), (0.3235, -0.00556, 0.07571), (0.3197, -0.00556, 0.08232), (0.3235, 0.06474, 0.1048), (0.3197, 0.06007, 0.1095), (0.3007, 0.07469, 0.1751), (0.3055, 0.07477, 0.1751), (0.3055, 0.05124, 0.2319), (0.3007, 0.05118, 0.2319), (0.3055, -0.00556, 0.2555), (0.3007, -0.00556, 0.2554), (0.3055, -0.06236, 0.2319), (0.3007, -0.0623, 0.2319), (0.3055, -0.08589, 0.1751), (0.3007, -0.08581, 0.1751), (0.3055, -0.06236, 0.1183), (0.3007, -0.0623, 0.1184), (0.3055, -0.00556, 0.0948), (0.3007, -0.00556, 0.09489), (0.3055, 0.05124, 0.1183), (0.3007, 0.05118, 0.1184), (0.346, 0.02607, 0.1702), (0.3322, 0.04264, 0.1423), (0.3322, 0.04264, 0.198), (0.3322, -0.00556, 0.2258), (0.346, -0.00556, 0.2061), (0.0, -0.00556, 0.2258), (0.0, 0.04264, 0.198), (0.0, 0.04264, 0.1423), (0.3322, -0.05376, 0.198), (0.0, -0.05376, 0.198), (0.3322, -0.05376, 0.1423), (0.346, -0.03719, 0.1702), (0.0, -0.05376, 0.1423), (0.3322, -0.00556, 0.1145), (0.346, -0.00556, 0.1343), (0.0, -0.00556, 0.1145)], [], [(8, 0, 1, 9), (9, 1, 2, 10), (10, 2, 3, 11), (11, 3, 4, 12), (12, 4, 5, 13), (13, 5, 6, 14), (1, 0, 7, 6, 5, 4, 3, 2), (14, 6, 7, 15), (15, 7, 0, 8), (29, 31, 46, 44), (19, 21, 36, 34), (23, 25, 40, 38), (25, 27, 42, 40), (26, 24, 12, 13), (27, 29, 44, 42), (18, 17, 8, 9), (22, 20, 10, 11), (17, 30, 15, 8), (21, 23, 38, 36), (28, 26, 13, 14), (24, 22, 11, 12), (20, 18, 9, 10), (30, 28, 14, 15), (31, 16, 33, 46), (17, 18, 19, 16), (18, 20, 21, 19), (20, 22, 23, 21), (22, 24, 25, 23), (24, 26, 27, 25), (26, 28, 29, 27), (28, 30, 31, 29), (30, 17, 16, 31), (32, 35, 37, 39, 41, 43, 45, 47), (33, 34, 35, 32), (34, 36, 37, 35), (36, 38, 39, 37), (38, 40, 41, 39), (40, 42, 43, 41), (42, 44, 45, 43), (44, 46, 47, 45), (46, 33, 32, 47), (16, 19, 34, 33), (52, 59, 62), (52, 62, 48), (48, 49, 50), (50, 51, 52), (51, 56, 52), (56, 58, 59), (58, 61, 62), (61, 49, 62), (50, 52, 48), (49, 55, 54, 50), (53, 51, 50, 54), (57, 56, 51, 53), (56, 59, 52), (60, 58, 56, 57), (58, 62, 59), (63, 61, 58, 60), (55, 49, 61, 63), (49, 48, 62)])
me_cube_003.polygons.foreach_set('use_smooth', [True] * 60)
me_cube_003.polygons.foreach_set('material_index', [0, 0, 0, 0, 0, 0, 0, 0, 0, 0, 0, 0, 0, 0, 0, 0, 0, 0, 0, 0, 0, 0, 0, 0, 0, 0, 0, 0, 0, 0, 0, 0, 0, 0, 0, 0, 0, 0, 0, 0, 0, 0, 2, 2, 2, 2, 2, 2, 2, 2, 2, 2, 2, 2, 2, 2, 2, 2, 2, 2])
_uv = me_cube_003.uv_layers.new(name='UVMap')
_uv.uv.foreach_set('vector', [1.0, 0.5, 1.0, 1.0, 0.875, 1.0, 0.875, 0.5, 0.875, 0.5, 0.875, 1.0, 0.75, 1.0, 0.75, 0.5, 0.75, 0.5, 0.75, 1.0, 0.625, 1.0, 0.625, 0.5, 0.625, 0.5, 0.625, 1.0, 0.5, 1.0, 0.5, 0.5, 0.5, 0.5, 0.5, 1.0, 0.375, 1.0, 0.375, 0.5, 0.375, 0.5, 0.375, 1.0, 0.25, 1.0, 0.25, 0.5, 0.4197, 0.4197, 0.25, 0.49, 0.08029, 0.4197, 0.01, 0.25, 0.08029, 0.08029, 0.25, 0.01, 0.4197, 0.08029, 0.49, 0.25, 0.25, 0.5, 0.25, 1.0, 0.125, 1.0, 0.125, 0.5, 0.125, 0.5, 0.125, 1.0, 0.0, 1.0, 0.0, 0.5, 0.5887, 0.25, 0.6359, 0.3641, 0.6359, 0.3641, 0.5887, 0.25, 0.8641, 0.3641, 0.9113, 0.25, 0.9113, 0.25, 0.8641, 0.3641, 0.8641, 0.1359, 0.75, 0.08867, 0.75, 0.08867, 0.8641, 0.1359, 0.75, 0.08867, 0.6359, 0.1359, 0.6359, 0.1359, 0.75, 0.08867, 0.6303, 0.1303, 0.75, 0.08077, 0.75, 0.01, 0.5803, 0.08029, 0.6359, 0.1359, 0.5887, 0.25, 0.5887, 0.25, 0.6359, 0.1359, 0.8697, 0.3697, 0.75, 0.4192, 0.75, 0.49, 0.9197, 0.4197, 0.8697, 0.1303, 0.9192, 0.25, 0.99, 0.25, 0.9197, 0.08029, 0.75, 0.4192, 0.6303, 0.3697, 0.5803, 0.4197, 0.75, 0.49, 0.9113, 0.25, 0.8641, 0.1359, 0.8641, 0.1359, 0.9113, 0.25, 0.5808, 0.25, 0.6303, 0.1303, 0.5803, 0.08029, 0.51, 0.25, 0.75, 0.08077, 0.8697, 0.1303, 0.9197, 0.08029, 0.75, 0.01, 0.9192, 0.25, 0.8697, 0.3697, 0.9197, 0.4197, 0.99, 0.25, 0.6303, 0.3697, 0.5808, 0.25, 0.51, 0.25, 0.5803, 0.4197, 0.6359, 0.3641, 0.75, 0.4113, 0.75, 0.4113, 0.6359, 0.3641, 0.75, 0.4192, 0.8697, 0.3697, 0.8641, 0.3641, 0.75, 0.4113, 0.8697, 0.3697, 0.9192, 0.25, 0.9113, 0.25, 0.8641, 0.3641, 0.9192, 0.25, 0.8697, 0.1303, 0.8641, 0.1359, 0.9113, 0.25, 0.8697, 0.1303, 0.75, 0.08077, 0.75, 0.08867, 0.8641, 0.1359, 0.75, 0.08077, 0.6303, 0.1303, 0.6359, 0.1359, 0.75, 0.08867, 0.6303, 0.1303, 0.5808, 0.25, 0.5887, 0.25, 0.6359, 0.1359, 0.5808, 0.25, 0.6303, 0.3697, 0.6359, 0.3641, 0.5887, 0.25, 0.6303, 0.3697, 0.75, 0.4192, 0.75, 0.4113, 0.6359, 0.3641, 0.75, 0.4032, 0.8583, 0.3583, 0.9032, 0.25, 0.8583, 0.1417, 0.75, 0.09678, 0.6417, 0.1417, 0.5968, 0.25, 0.6417, 0.3583, 0.75, 0.4113, 0.8641, 0.3641, 0.8583, 0.3583, 0.75, 0.4032, 0.8641, 0.3641, 0.9113, 0.25, 0.9032, 0.25, 0.8583, 0.3583, 0.9113, 0.25, 0.8641, 0.1359, 0.8583, 0.1417, 0.9032, 0.25, 0.8641, 0.1359, 0.75, 0.08867, 0.75, 0.09678, 0.8583, 0.1417, 0.75, 0.08867, 0.6359, 0.1359, 0.6417, 0.1417, 0.75, 0.09678, 0.6359, 0.1359, 0.5887, 0.25, 0.5968, 0.25, 0.6417, 0.1417, 0.5887, 0.25, 0.6359, 0.3641, 0.6417, 0.3583, 0.5968, 0.25, 0.6359, 0.3641, 0.75, 0.4113, 0.75, 0.4032, 0.6417, 0.3583, 0.75, 0.4113, 0.8641, 0.3641, 0.8641, 0.3641, 0.75, 0.4113, 0.9456, 0.1371, 0.75, 0.02414, 0.5544, 0.3629, 0.9456, 0.1371, 0.5544, 0.3629, 0.75, 0.4759, 0.02959, 0.5, 0.05125, 0.5148, -8.941e-08, 0.5148, 0.8846, 0.5148, 0.8333, 0.5148, 0.8629, 0.5, 0.6667, 0.5148, 0.6154, 0.5148, 0.6371, 0.5, 0.5, 0.5148, 0.4487, 0.5148, 0.4704, 0.5, 0.3333, 0.5148, 0.2821, 0.5148, 0.3037, 0.5, 0.2179, 0.5148, 0.1667, 0.5148, 0.1963, 0.5, 0.8846, 0.5148, 0.8629, 0.5, 0.9704, 0.5, 0.05125, 0.5148, 0.05125, 0.9852, -8.941e-08, 0.9852, -8.941e-08, 0.5148, 0.7821, 0.9852, 0.7821, 0.5148, 0.8846, 0.5148, 0.8846, 0.9852, 0.6154, 0.9852, 0.6154, 0.5148, 0.7179, 0.5148, 0.7179, 0.9852, 0.5513, 0.5148, 0.5296, 0.5, 0.6371, 0.5, 0.4487, 0.9852, 0.4487, 0.5148, 0.5513, 0.5148, 0.5513, 0.9852, 0.3846, 0.5148, 0.3629, 0.5, 0.4704, 0.5, 0.2821, 0.9852, 0.2821, 0.5148, 0.3846, 0.5148, 0.3846, 0.9852, 0.1154, 0.9852, 0.1154, 0.5148, 0.2179, 0.5148, 0.2179, 0.9852, 0.05125, 0.5148, 0.02959, 0.5, 0.1371, 0.5])
me_cube_003.materials.append(mat_wheelgrey)
me_cube_003.materials.append(mat_chassisblue)
me_cube_003.materials.append(mat_treadsblack)
me_cube_003.update()
me_cube_004 = bpy.data.meshes.new('Cube.004')
me_cube_004.from_pydata([(-0.184, -0.03659, -0.05853), (-0.1754, -0.03659, -0.05179), (-0.1754, -0.03659, 0.05179), (-0.184, -0.03659, 0.05853), (0.1754, -0.03659, -0.05179), (0.184, -0.03659, -0.05853), (0.184, -0.03659, 0.05853), (0.1754, -0.03659, 0.05179), (-0.3369, -0.03659, -0.05179), (-0.3283, -0.03659, -0.05853), (-0.3283, -0.03659, 0.05853), (-0.3369, -0.03659, 0.05179), (0.3283, -0.03659, -0.05853), (0.3369, -0.03659, -0.05179), (0.3369, -0.03659, 0.05179), (0.3283, -0.03659, 0.05853), (-0.1711, 0.2865, -0.05179), (-0.184, 0.2994, -0.05853), (-0.1711, 0.2865, 0.05179), (-0.184, 0.2994, 0.05853), (0.1711, 0.2865, -0.05179), (0.184, 0.2994, -0.05853), (0.1711, 0.2865, 0.05179), (0.184, 0.2994, 0.05853), (-0.3283, 0.4524, -0.05179), (-0.3283, 0.4438, -0.05853), (-0.3369, 0.4437, -0.05179), (-0.3283, 0.4524, 0.05179), (-0.3369, 0.4437, 0.05179), (-0.3283, 0.4438, 0.05853), (0.3369, 0.4437, -0.05179), (0.3283, 0.4438, -0.05853), (0.3283, 0.4524, -0.05179), (0.3369, 0.4437, 0.05179), (0.3283, 0.4524, 0.05179), (0.3283, 0.4438, 0.05853)], [], [(34, 32, 24, 27), (17, 25, 31, 21), (8, 11, 28, 26), (5, 21, 31, 12), (7, 22, 20, 4), (23, 6, 15, 35), (30, 33, 14, 13), (29, 19, 23, 35), (18, 2, 1, 16), (18, 16, 20, 22), (3, 19, 29, 10), (24, 25, 26), (27, 28, 29), (30, 31, 32), (33, 34, 35), (26, 28, 27, 24), (33, 30, 32, 34), (19, 3, 2, 18), (0, 17, 16, 1), (8, 26, 25, 9), (23, 19, 18, 22), (17, 21, 20, 16), (24, 32, 31, 25), (28, 11, 10, 29), (34, 27, 29, 35), (4, 20, 21, 5), (30, 13, 12, 31), (6, 23, 22, 7), (14, 33, 35, 15), (17, 0, 9, 25)])
me_cube_004.polygons.foreach_set('use_smooth', [True] * 30)
_uv = me_cube_004.uv_layers.new(name='UVMap')
_uv.uv.foreach_set('vector', [0.6106, 0.5137, 0.3894, 0.5137, 0.3894, 0.2363, 0.6106, 0.2363, 0.1689, 0.559, 0.1275, 0.5195, 0.3725, 0.5195, 0.3311, 0.559, 0.3894, 0.0, 0.6106, 0.0, 0.6106, 0.2284, 0.3894, 0.2284, 0.3311, 0.7061, 0.3311, 0.559, 0.3725, 0.5195, 0.3725, 0.7475, 0.6516, 0.7036, 0.6516, 0.5657, 0.3484, 0.5657, 0.3484, 0.7036, 0.6689, 0.559, 0.6689, 0.7061, 0.6275, 0.7475, 0.6275, 0.5195, 0.3894, 0.5216, 0.6106, 0.5216, 0.6106, 0.75, 0.3894, 0.75, 0.8725, 0.5195, 0.8311, 0.559, 0.6689, 0.559, 0.6275, 0.5195, 0.7908, 0.5657, 0.7908, 0.7036, 0.2092, 0.7036, 0.2092, 0.5657, 0.7891, 0.5614, 0.2109, 0.5614, 0.3467, 0.5614, 0.6533, 0.5614, 0.8311, 0.7061, 0.8311, 0.559, 0.8725, 0.5195, 0.8725, 0.7475, 0.128, 0.5171, 0.1275, 0.5195, 0.1262, 0.5183, 0.6106, 0.2329, 0.6106, 0.2284, 0.625, 0.2284, 0.375, 0.5216, 0.3725, 0.5195, 0.3738, 0.5183, 0.6106, 0.5171, 0.6106, 0.5137, 0.625, 0.5136, 0.3894, 0.2284, 0.6106, 0.2284, 0.6106, 0.2363, 0.3894, 0.2363, 0.6106, 0.5216, 0.3894, 0.5216, 0.3894, 0.5137, 0.6106, 0.5137, 0.8311, 0.559, 0.8311, 0.7061, 0.7908, 0.7036, 0.7908, 0.5657, 0.1689, 0.7061, 0.1689, 0.559, 0.2092, 0.5657, 0.2092, 0.7036, 0.125, 0.75, 0.125, 0.5216, 0.1275, 0.5195, 0.1275, 0.7475, 0.6689, 0.559, 0.8311, 0.559, 0.7891, 0.5614, 0.6533, 0.5614, 0.1689, 0.559, 0.3311, 0.559, 0.3467, 0.5614, 0.2109, 0.5614, 0.128, 0.5171, 0.372, 0.5171, 0.3725, 0.5195, 0.1275, 0.5195, 0.6106, 0.2284, 0.6106, 0.0, 0.625, 0.0, 0.625, 0.2284, 0.6106, 0.5137, 0.6106, 0.2363, 0.625, 0.2364, 0.625, 0.5136, 0.3484, 0.7036, 0.3484, 0.5657, 0.3311, 0.559, 0.3311, 0.7061, 0.3894, 0.5216, 0.3894, 0.75, 0.3725, 0.7475, 0.3725, 0.5195, 0.6689, 0.7061, 0.6689, 0.559, 0.6516, 0.5657, 0.6516, 0.7036, 0.6106, 0.75, 0.6106, 0.5216, 0.6275, 0.5195, 0.6275, 0.7475, 0.1689, 0.559, 0.1689, 0.7061, 0.1275, 0.7475, 0.1275, 0.5195])
me_cube_004.materials.append(mat_chassisblue)
me_cube_004.use_mirror_x = True
me_cube_004.update()
me_cube_006 = bpy.data.meshes.new('Cube.006')
me_cube_006.from_pydata([(0.5179, -5.774e-08, -5.215e-08), (-0.5179, 5.588e-09, -5.215e-08), (0.6056, 0.1412, -0.00866), (0.6138, 0.1578, 7.451e-08), (0.6056, 0.1412, 0.00866), (0.6056, 0.06312, 0.1266), (0.6056, 0.07812, 0.118), (0.6138, 0.07889, 0.1366), (-0.6056, 0.06312, 0.1266), (-0.6138, 0.07889, 0.1366), (-0.6056, 0.07812, 0.118), (-0.6056, 0.1412, -0.00866), (-0.6056, 0.1412, 0.00866), (-0.6138, 0.1578, 7.451e-08), (0.6056, -0.07812, 0.118), (0.6056, -0.06312, 0.1266), (0.6138, -0.07889, 0.1366), (-0.6056, -0.07812, 0.118), (-0.6138, -0.07889, 0.1366), (-0.6056, -0.06312, 0.1266), (0.6056, -0.1412, -0.00866), (0.6056, -0.1412, 0.00866), (0.6138, -0.1578, 7.451e-08), (-0.6056, -0.1412, -0.00866), (-0.6138, -0.1578, 9.686e-08), (-0.6056, -0.1412, 0.00866), (0.6056, -0.06312, -0.1266), (0.6056, -0.07812, -0.118), (0.6138, -0.07889, -0.1366), (-0.6056, -0.06312, -0.1266), (-0.6138, -0.07889, -0.1366), (-0.6056, -0.07812, -0.118), (0.6056, 0.07812, -0.118), (0.6056, 0.06312, -0.1266), (0.6138, 0.07889, -0.1366), (-0.6056, 0.07812, -0.118), (-0.6138, 0.07889, -0.1366), (-0.6056, 0.06312, -0.1266), (0.6138, 0.2289, 7.451e-08), (0.6056, 0.2355, -0.00866), (0.6056, 0.2355, 0.00866), (0.6056, 0.1252, 0.1996), (0.6056, 0.1102, 0.2082), (0.6138, 0.1145, 0.1982), (-0.6138, 0.1145, 0.1982), (-0.6056, 0.1102, 0.2082), (-0.6056, 0.1252, 0.1996), (-0.6056, 0.2355, 0.00866), (-0.6056, 0.2355, -0.00866), (-0.6138, 0.2289, 7.451e-08), (0.6056, -0.1102, 0.2082), (0.6056, -0.1252, 0.1996), (0.6138, -0.1145, 0.1982), (-0.6138, -0.1145, 0.1982), (-0.6056, -0.1252, 0.1996), (-0.6056, -0.1102, 0.2082), (0.6056, -0.2355, 0.00866), (0.6056, -0.2355, -0.00866), (0.6138, -0.2289, 7.451e-08), (-0.6138, -0.2289, 7.451e-08), (-0.6056, -0.2355, -0.00866), (-0.6056, -0.2355, 0.00866), (0.6056, -0.1252, -0.1996), (0.6056, -0.1102, -0.2082), (0.6138, -0.1145, -0.1982), (-0.6138, -0.1145, -0.1982), (-0.6056, -0.1102, -0.2082), (-0.6056, -0.1252, -0.1996), (0.6056, 0.1102, -0.2082), (0.6056, 0.1252, -0.1996), (0.6138, 0.1145, -0.1982), (-0.6138, 0.1145, -0.1982), (-0.6056, 0.1252, -0.1996), (-0.6056, 0.1102, -0.2082), (0.5261, 0.1412, -0.00866), (0.5261, 0.1412, 0.00866), (0.5179, 0.1347, 6.706e-08), (-0.5261, 0.1412, -0.00866), (-0.5179, 0.1347, 6.706e-08), (-0.5261, 0.1412, 0.00866), (0.5261, 0.07812, -0.118), (0.5179, 0.06735, -0.1166), (0.5261, 0.06312, -0.1266), (0.5261, -0.06312, -0.1266), (0.5179, -0.06735, -0.1166), (0.5261, -0.07812, -0.118), (0.5261, -0.1412, -0.00866), (0.5179, -0.1347, 6.706e-08), (0.5261, -0.1412, 0.00866), (0.5261, -0.07812, 0.118), (0.5179, -0.06735, 0.1166), (0.5261, -0.06312, 0.1266), (0.5261, 0.06312, 0.1266), (0.5179, 0.06735, 0.1166), (0.5261, 0.07812, 0.118), (-0.5261, 0.06312, 0.1266), (-0.5261, 0.07812, 0.118), (-0.5179, 0.06735, 0.1166), (-0.5261, -0.07812, 0.118), (-0.5261, -0.06312, 0.1266), (-0.5179, -0.06735, 0.1166), (-0.5261, -0.1412, -0.00866), (-0.5261, -0.1412, 0.00866), (-0.5179, -0.1347, 8.196e-08), (-0.5261, -0.06312, -0.1266), (-0.5261, -0.07812, -0.118), (-0.5179, -0.06735, -0.1166), (-0.5261, 0.07812, -0.118), (-0.5261, 0.06312, -0.1266), (-0.5179, 0.06735, -0.1166)], [], [(24, 30, 65, 59), (3, 34, 70, 38), (4, 6, 94, 75), (11, 35, 107, 77), (28, 22, 58, 64), (30, 36, 71, 65), (16, 7, 43, 52), (18, 24, 59, 53), (34, 28, 64, 70), (9, 18, 53, 44), (36, 13, 49, 71), (22, 16, 52, 58), (42, 45, 55, 50), (0, 81, 76), (63, 66, 73, 68), (57, 60, 67, 62), (51, 54, 61, 56), (69, 72, 48, 39), (5, 15, 91, 92), (19, 8, 95, 99), (10, 12, 79, 96), (13, 9, 44, 49), (25, 17, 98, 102), (20, 27, 85, 86), (31, 23, 101, 105), (26, 33, 82, 83), (37, 29, 104, 108), (40, 47, 46, 41), (7, 3, 38, 43), (14, 21, 88, 89), (1, 78, 109), (0, 84, 81), (1, 100, 97), (1, 103, 100), (0, 93, 90), (1, 106, 103), (0, 90, 87), (1, 109, 106), (0, 87, 84), (0, 76, 93), (1, 97, 78), (2, 3, 4), (5, 6, 7), (8, 9, 10), (11, 12, 13), (14, 15, 16), (17, 18, 19), (20, 21, 22), (23, 24, 25), (26, 27, 28), (29, 30, 31), (32, 33, 34), (35, 36, 37), (38, 39, 40), (41, 42, 43), (44, 45, 46), (47, 48, 49), (50, 51, 52), (53, 54, 55), (56, 57, 58), (59, 60, 61), (62, 63, 64), (65, 66, 67), (68, 69, 70), (71, 72, 73), (74, 75, 76), (77, 78, 79), (80, 81, 82), (83, 84, 85), (86, 87, 88), (89, 90, 91), (92, 93, 94), (95, 96, 97), (98, 99, 100), (101, 102, 103), (104, 105, 106), (107, 108, 109), (40, 41, 43, 38), (46, 47, 49, 44), (42, 50, 52, 43), (55, 45, 44, 53), (51, 56, 58, 52), (61, 54, 53, 59), (57, 62, 64, 58), (67, 60, 59, 65), (63, 68, 70, 64), (73, 66, 65, 71), (69, 39, 38, 70), (48, 72, 71, 49), (4, 75, 74, 2), (31, 105, 104, 29), (94, 6, 5, 92), (101, 23, 25, 102), (19, 99, 98, 17), (85, 27, 26, 83), (32, 80, 82, 33), (95, 8, 10, 96), (79, 12, 11, 77), (37, 108, 107, 35), (91, 15, 14, 89), (20, 86, 88, 21), (39, 48, 47, 40), (45, 42, 41, 46), (54, 51, 50, 55), (60, 57, 56, 61), (66, 63, 62, 67), (72, 69, 68, 73), (3, 7, 6, 4), (9, 13, 12, 10), (7, 16, 15, 5), (18, 9, 8, 19), (16, 22, 21, 14), (24, 18, 17, 25), (22, 28, 27, 20), (30, 24, 23, 31), (28, 34, 33, 26), (36, 30, 29, 37), (34, 3, 2, 32), (13, 36, 35, 11), (75, 94, 93, 76), (96, 79, 78, 97), (92, 91, 90, 93), (99, 95, 97, 100), (89, 88, 87, 90), (102, 98, 100, 103), (86, 85, 84, 87), (105, 101, 103, 106), (83, 82, 81, 84), (108, 104, 106, 109), (80, 74, 76, 81), (77, 107, 109, 78), (32, 2, 74, 80)])
me_cube_006.polygons.foreach_set('use_smooth', [True] * 132)
_uv = me_cube_006.uv_layers.new(name='UVMap')
_uv.uv.foreach_set('vector', [0.1904, 0.0581, 0.05401, 0.2057, 0.04381, 0.1406, 0.2417, 0.01672, 0.6904, 0.4419, 0.554, 0.3632, 0.5438, 0.369, 0.7417, 0.4833, 0.7, 0.4302, 0.9264, 0.3672, 0.9264, 0.3672, 0.7, 0.4302, 0.2414, 0.4694, 0.1322, 0.4064, 0.1322, 0.4064, 0.2414, 0.4694, 0.554, 0.1368, 0.75, 0.02369, 0.75, 0.01191, 0.5438, 0.131, 0.05401, 0.2057, 0.1136, 0.3976, 0.05213, 0.3739, 0.04381, 0.1406, 0.946, 0.1368, 0.946, 0.3632, 0.9562, 0.369, 0.9562, 0.131, 0.3864, 0.1024, 0.1904, 0.0581, 0.2417, 0.01672, 0.4479, 0.1261, 0.554, 0.3632, 0.554, 0.1368, 0.5438, 0.131, 0.5438, 0.369, 0.446, 0.2943, 0.3864, 0.1024, 0.4479, 0.1261, 0.4562, 0.3594, 0.1136, 0.3976, 0.25, 0.4763, 0.25, 0.4881, 0.05213, 0.3739, 0.75, 0.02369, 0.946, 0.1368, 0.9562, 0.131, 0.75, 0.01191, 0.8264, 0.5033, 0.8264, 0.9967, 0.6736, 0.9967, 0.6736, 0.5033, 0.5766, 0.3501, 0.5573, 0.3612, 0.6737, 0.4285, 0.3264, 0.5033, 0.3264, 0.9967, 0.1736, 0.9967, 0.1736, 0.5033, 0.4931, 0.5033, 0.4931, 0.9967, 0.3403, 0.9967, 0.3403, 0.5033, 0.6597, 0.5033, 0.6597, 0.9967, 0.5069, 0.9967, 0.5069, 0.5033, 0.1597, 0.5033, 0.1597, 0.9967, 0.006931, 0.9967, 0.006931, 0.5033, 0.9443, 0.3469, 0.9443, 0.1531, 0.9443, 0.1531, 0.9443, 0.3469, 0.3811, 0.1112, 0.4397, 0.2711, 0.4397, 0.2711, 0.3811, 0.1112, 0.431, 0.2968, 0.2633, 0.4614, 0.2633, 0.4614, 0.431, 0.2968, 0.25, 0.4763, 0.446, 0.2943, 0.4562, 0.3594, 0.25, 0.4881, 0.1954, 0.06713, 0.3631, 0.09627, 0.3631, 0.09627, 0.1954, 0.06713, 0.7367, 0.03327, 0.569, 0.1301, 0.569, 0.1301, 0.7367, 0.03327, 0.06431, 0.2059, 0.1734, 0.07517, 0.1734, 0.07517, 0.06431, 0.2059, 0.5557, 0.1531, 0.5557, 0.3469, 0.5557, 0.3469, 0.5557, 0.1531, 0.1189, 0.3888, 0.06031, 0.2289, 0.06031, 0.2289, 0.1189, 0.3888, 0.9931, 0.5033, 0.9931, 0.9967, 0.8403, 0.9967, 0.8403, 0.5033, 0.946, 0.3632, 0.6904, 0.4419, 0.7417, 0.4833, 0.9562, 0.369, 0.931, 0.1301, 0.7633, 0.03327, 0.7633, 0.03327, 0.931, 0.1301, 0.25, 0.4502, 0.25, 0.4725, 0.1336, 0.4053, 0.5766, 0.1499, 0.5573, 0.1388, 0.5573, 0.3454, 0.4234, 0.1499, 0.3801, 0.1026, 0.4427, 0.2732, 0.25, 0.04981, 0.1874, 0.06363, 0.3664, 0.09473, 0.9234, 0.3501, 0.9427, 0.3612, 0.9427, 0.1546, 0.07663, 0.1499, 0.05732, 0.211, 0.1737, 0.07154, 0.9234, 0.1499, 0.9427, 0.1388, 0.7637, 0.03542, 0.07663, 0.3501, 0.1199, 0.3974, 0.05732, 0.2268, 0.75, 0.04981, 0.75, 0.02751, 0.571, 0.1309, 0.75, 0.4502, 0.6874, 0.4364, 0.929, 0.3691, 0.4234, 0.3501, 0.4427, 0.289, 0.2637, 0.4646, 0.6734, 0.4302, 0.6904, 0.4419, 0.7, 0.4302, 0.9443, 0.3469, 0.9264, 0.3672, 0.946, 0.3632, 0.4397, 0.2711, 0.446, 0.2943, 0.431, 0.2968, 0.2414, 0.4694, 0.2633, 0.4614, 0.25, 0.4763, 0.931, 0.1301, 0.9443, 0.1531, 0.946, 0.1368, 0.3631, 0.09627, 0.3864, 0.1024, 0.3811, 0.1112, 0.7367, 0.03327, 0.7633, 0.03327, 0.75, 0.02369, 0.1734, 0.07517, 0.1904, 0.0581, 0.1954, 0.06713, 0.5557, 0.1531, 0.569, 0.1301, 0.554, 0.1368, 0.06031, 0.2289, 0.05401, 0.2057, 0.06431, 0.2059, 0.5643, 0.3672, 0.5557, 0.3469, 0.554, 0.3632, 0.1322, 0.4064, 0.1136, 0.3976, 0.1189, 0.3888, 0.004002, 0.5, 0.006931, 0.5033, -8.941e-08, 0.5033, 0.8403, 0.5033, 0.8333, 0.5033, 0.8373, 0.5, 0.8293, 1.0, 0.8264, 0.9967, 0.8333, 0.9967, 0.9931, 0.9967, 1.0, 0.9967, 0.996, 1.0, 0.6736, 0.5033, 0.6667, 0.5033, 0.6707, 0.5, 0.6627, 1.0, 0.6597, 0.9967, 0.6667, 0.9967, 0.5069, 0.5033, 0.5, 0.5033, 0.504, 0.5, 0.496, 1.0, 0.4931, 0.9967, 0.5, 0.9967, 0.3403, 0.5033, 0.3333, 0.5033, 0.3373, 0.5, 0.3293, 1.0, 0.3264, 0.9967, 0.3333, 0.9967, 0.1736, 0.5033, 0.1667, 0.5033, 0.1707, 0.5, 0.1627, 1.0, 0.1597, 0.9967, 0.1667, 0.9967, 0.6734, 0.4302, 0.6821, 0.4352, 0.6771, 0.4323, 0.2414, 0.4694, 0.245, 0.4715, 0.25, 0.4744, 0.5643, 0.3672, 0.5573, 0.3612, 0.5564, 0.3618, 0.5557, 0.1531, 0.5557, 0.1467, 0.5557, 0.1378, 0.7367, 0.03327, 0.75, 0.02751, 0.75, 0.02643, 0.931, 0.1301, 0.9427, 0.1388, 0.9436, 0.1382, 0.9443, 0.3469, 0.9427, 0.3612, 0.9436, 0.3618, 0.4443, 0.2838, 0.431, 0.2968, 0.4367, 0.2913, 0.3631, 0.09627, 0.3764, 0.09858, 0.3687, 0.09725, 0.1734, 0.07517, 0.1821, 0.06482, 0.1771, 0.0708, 0.06031, 0.2289, 0.05566, 0.2162, 0.05835, 0.2235, 0.1236, 0.4014, 0.1189, 0.3888, 0.1209, 0.3941, 0.9931, 0.5033, 0.8403, 0.5033, 0.8373, 0.5, 0.996, 0.5, 0.8403, 0.9967, 0.9931, 0.9967, 0.996, 1.0, 0.8373, 1.0, 0.8264, 0.5033, 0.6736, 0.5033, 0.6707, 0.5, 0.8293, 0.5, 0.6736, 0.9967, 0.8264, 0.9967, 0.8293, 1.0, 0.6707, 1.0, 0.6597, 0.5033, 0.5069, 0.5033, 0.504, 0.5, 0.6627, 0.5, 0.5069, 0.9967, 0.6597, 0.9967, 0.6627, 1.0, 0.504, 1.0, 0.4931, 0.5033, 0.3403, 0.5033, 0.3373, 0.5, 0.496, 0.5, 0.3403, 0.9967, 0.4931, 0.9967, 0.496, 1.0, 0.3373, 1.0, 0.3264, 0.5033, 0.1736, 0.5033, 0.1707, 0.5, 0.3293, 0.5, 0.1736, 0.9967, 0.3264, 0.9967, 0.3293, 1.0, 0.1707, 1.0, 0.1597, 0.5033, 0.006931, 0.5033, 0.004002, 0.5, 0.1627, 0.5, 0.006931, 0.9967, 0.1597, 0.9967, 0.1627, 1.0, 0.004002, 1.0, 0.7, 0.4302, 0.7, 0.4302, 0.6734, 0.4302, 0.6734, 0.4302, 0.06431, 0.2059, 0.06431, 0.2059, 0.06031, 0.2289, 0.06031, 0.2289, 0.9264, 0.3672, 0.9264, 0.3672, 0.9443, 0.3469, 0.9443, 0.3469, 0.1734, 0.07517, 0.1734, 0.07517, 0.1954, 0.06713, 0.1954, 0.06713, 0.3811, 0.1112, 0.3811, 0.1112, 0.3631, 0.09627, 0.3631, 0.09627, 0.569, 0.1301, 0.569, 0.1301, 0.5557, 0.1531, 0.5557, 0.1531, 0.5643, 0.3672, 0.5643, 0.3672, 0.5557, 0.3469, 0.5557, 0.3469, 0.4397, 0.2711, 0.4397, 0.2711, 0.431, 0.2968, 0.431, 0.2968, 0.2633, 0.4614, 0.2633, 0.4614, 0.2414, 0.4694, 0.2414, 0.4694, 0.1189, 0.3888, 0.1189, 0.3888, 0.1322, 0.4064, 0.1322, 0.4064, 0.9443, 0.1531, 0.9443, 0.1531, 0.931, 0.1301, 0.931, 0.1301, 0.7367, 0.03327, 0.7367, 0.03327, 0.7633, 0.03327, 0.7633, 0.03327, 0.006931, 0.5033, 0.006931, 0.9967, -8.941e-08, 0.9967, -8.941e-08, 0.5033, 0.8264, 0.9967, 0.8264, 0.5033, 0.8403, 0.5033, 0.8403, 0.9967, 0.6597, 0.9967, 0.6597, 0.5033, 0.6736, 0.5033, 0.6736, 0.9967, 0.4931, 0.9967, 0.4931, 0.5033, 0.5069, 0.5033, 0.5069, 0.9967, 0.3264, 0.9967, 0.3264, 0.5033, 0.3403, 0.5033, 0.3403, 0.9967, 0.1597, 0.9967, 0.1597, 0.5033, 0.1736, 0.5033, 0.1736, 0.9967, 0.6904, 0.4419, 0.946, 0.3632, 0.9264, 0.3672, 0.7, 0.4302, 0.446, 0.2943, 0.25, 0.4763, 0.2633, 0.4614, 0.431, 0.2968, 0.946, 0.3632, 0.946, 0.1368, 0.9443, 0.1531, 0.9443, 0.3469, 0.3864, 0.1024, 0.446, 0.2943, 0.4397, 0.2711, 0.3811, 0.1112, 0.946, 0.1368, 0.75, 0.02369, 0.7633, 0.03327, 0.931, 0.1301, 0.1904, 0.0581, 0.3864, 0.1024, 0.3631, 0.09627, 0.1954, 0.06713, 0.75, 0.02369, 0.554, 0.1368, 0.569, 0.1301, 0.7367, 0.03327, 0.05401, 0.2057, 0.1904, 0.0581, 0.1734, 0.07517, 0.06431, 0.2059, 0.554, 0.1368, 0.554, 0.3632, 0.5557, 0.3469, 0.5557, 0.1531, 0.1136, 0.3976, 0.05401, 0.2057, 0.06031, 0.2289, 0.1189, 0.3888, 0.554, 0.3632, 0.6904, 0.4419, 0.6734, 0.4302, 0.5643, 0.3672, 0.25, 0.4763, 0.1136, 0.3976, 0.1322, 0.4064, 0.2414, 0.4694, 0.7, 0.4302, 0.9264, 0.3672, 0.929, 0.3691, 0.6874, 0.4364, 0.431, 0.2968, 0.2633, 0.4614, 0.2637, 0.4646, 0.4427, 0.289, 0.9443, 0.3469, 0.9443, 0.1531, 0.9427, 0.1546, 0.9427, 0.3612, 0.3811, 0.1112, 0.4397, 0.2711, 0.4427, 0.2732, 0.3801, 0.1026, 0.931, 0.1301, 0.7633, 0.03327, 0.7637, 0.03542, 0.9427, 0.1388, 0.1954, 0.06713, 0.3631, 0.09627, 0.3664, 0.09473, 0.1874, 0.06363, 0.7367, 0.03327, 0.569, 0.1301, 0.571, 0.1309, 0.75, 0.02751, 0.06431, 0.2059, 0.1734, 0.07517, 0.1737, 0.07154, 0.05732, 0.211, 0.5557, 0.1531, 0.5557, 0.3469, 0.5573, 0.3454, 0.5573, 0.1388, 0.1189, 0.3888, 0.06031, 0.2289, 0.05732, 0.2268, 0.1199, 0.3974, 0.5643, 0.3672, 0.6734, 0.4302, 0.6737, 0.4285, 0.5573, 0.3612, 0.2414, 0.4694, 0.1322, 0.4064, 0.1336, 0.4053, 0.25, 0.4725, 0.5643, 0.3672, 0.6734, 0.4302, 0.6734, 0.4302, 0.5643, 0.3672])
me_cube_006.update()
me_cube_009 = bpy.data.meshes.new('Cube.009')
me_cube_009.from_pydata([(-0.1328, -0.03438, -0.01877), (-0.1328, -0.03438, 0.01949), (-0.1496, 0.03468, -0.01877), (-0.1496, 0.03468, 0.01949), (0.1328, -0.03438, -0.01877), (0.1328, -0.03438, 0.01949), (0.1496, 0.03468, -0.01877), (0.1496, 0.03468, 0.01949), (-0.06856, -0.03626, -0.01577), (0.06856, -0.03626, -0.01577), (0.06856, -0.03626, 0.02123), (-0.06856, -0.03626, 0.02123), (-0.03674, -0.06102, -0.01469), (0.03674, -0.06102, -0.01469), (0.03674, -0.06102, 0.01683), (-0.03674, -0.06102, 0.01683), (0.0439, 0.0336, -0.01577), (-0.1452, 0.05981, -0.01877), (-0.0439, 0.0336, -0.01577), (-0.1452, 0.05981, 0.01949), (-0.0439, 0.0336, 0.02123), (0.1452, 0.05981, -0.01877), (0.0439, 0.0336, 0.02123), (0.1452, 0.05981, 0.01949), (0.07443, 0.05855, -0.01469), (0.07443, 0.05855, 0.01683), (-0.07443, 0.05855, -0.01469), (-0.07443, 0.05855, 0.01683)], [], [(3, 1, 11, 20), (16, 22, 25, 24), (6, 4, 9, 16), (8, 11, 1, 0), (18, 20, 22, 16), (16, 9, 8, 18), (3, 2, 0, 1), (18, 8, 0, 2), (3, 20, 27, 19), (4, 5, 10, 9), (11, 8, 12, 15), (5, 4, 6, 7), (13, 14, 15, 12), (10, 11, 15, 14), (8, 9, 13, 12), (9, 10, 14, 13), (22, 7, 23, 25), (24, 25, 23, 21), (20, 18, 26, 27), (6, 16, 24, 21), (17, 19, 27, 26), (2, 3, 19, 17), (22, 10, 5, 7), (7, 6, 21, 23), (18, 2, 17, 26), (20, 11, 10, 22)])
me_cube_009.polygons.foreach_set('use_smooth', [True] * 26)
_uv = me_cube_009.uv_layers.new(name='UVMap')
_uv.uv.foreach_set('vector', [0.875, 0.5, 0.875, 0.75, 0.7917, 0.75, 0.8066, 0.5, 0.375, 0.4018, 0.625, 0.4018, 0.625, 0.4018, 0.375, 0.4018, 0.375, 0.5, 0.375, 0.75, 0.2917, 0.75, 0.3066, 0.5, 0.375, 0.9167, 0.625, 0.9167, 0.625, 1.0, 0.375, 1.0, 0.375, 0.3482, 0.625, 0.3482, 0.625, 0.4018, 0.375, 0.4018, 0.2768, 0.5, 0.2917, 0.75, 0.2083, 0.75, 0.2232, 0.5, 0.625, 0.25, 0.375, 0.25, 0.375, 0.0, 0.625, 0.0, 0.1934, 0.5, 0.2083, 0.75, 0.125, 0.75, 0.125, 0.5, 0.875, 0.5, 0.8066, 0.5, 0.8066, 0.5, 0.875, 0.5, 0.375, 0.75, 0.625, 0.75, 0.625, 0.8333, 0.375, 0.8333, 0.625, 0.9167, 0.375, 0.9167, 0.375, 0.9164, 0.625, 0.9164, 0.625, 0.75, 0.375, 0.75, 0.375, 0.5, 0.625, 0.5, 0.375, 0.8336, 0.625, 0.8336, 0.625, 0.9164, 0.375, 0.9164, 0.7083, 0.75, 0.7917, 0.75, 0.7915, 0.75, 0.7085, 0.75, 0.2083, 0.75, 0.2917, 0.75, 0.2915, 0.75, 0.2085, 0.75, 0.375, 0.8333, 0.625, 0.8333, 0.625, 0.8336, 0.375, 0.8336, 0.6934, 0.5, 0.625, 0.5, 0.625, 0.5, 0.6934, 0.5, 0.375, 0.4316, 0.625, 0.4316, 0.625, 0.5, 0.375, 0.5, 0.625, 0.3482, 0.375, 0.3482, 0.375, 0.3482, 0.625, 0.3482, 0.375, 0.5, 0.3066, 0.5, 0.3066, 0.5, 0.375, 0.5, 0.375, 0.25, 0.625, 0.25, 0.625, 0.3184, 0.375, 0.3184, 0.375, 0.25, 0.625, 0.25, 0.625, 0.25, 0.375, 0.25, 0.6934, 0.5, 0.7083, 0.75, 0.625, 0.75, 0.625, 0.5, 0.625, 0.5, 0.375, 0.5, 0.375, 0.5, 0.625, 0.5, 0.1934, 0.5, 0.125, 0.5, 0.125, 0.5, 0.1934, 0.5, 0.7768, 0.5, 0.7917, 0.75, 0.7083, 0.75, 0.7232, 0.5])
me_cube_009.materials.append(mat_treadsblack)
me_cube_009.update()
me_cube_011 = bpy.data.meshes.new('Cube.011')
me_cube_011.from_pydata([(-0.1744, -0.1741, -0.1217), (-0.1744, -0.1741, 0.08731), (0.1744, -0.1741, -0.1217), (0.1744, -0.1741, 0.08731), (-0.1704, -0.209, -0.1185), (-0.1704, -0.209, 0.08418), (0.1704, -0.209, 0.08418), (0.1704, -0.209, -0.1185), (-0.1163, -0.2078, 0.03008), (-0.1163, -0.2251, 0.03008), (-0.089, -0.2078, 0.01624), (-0.089, -0.2251, 0.01624), (-0.07771, -0.2078, -0.01717), (-0.07771, -0.2251, -0.01717), (-0.089, -0.2078, -0.05059), (-0.089, -0.2251, -0.05059), (-0.1163, -0.2078, -0.06443), (-0.1163, -0.2251, -0.06443), (-0.1435, -0.2078, -0.05059), (-0.1435, -0.2251, -0.05059), (-0.1548, -0.2078, -0.01717), (-0.1548, -0.2251, -0.01717), (-0.1435, -0.2078, 0.01624), (-0.1435, -0.2251, 0.01624), (0.0005352, -0.2069, 0.04482), (0.0005352, -0.226, 0.04482), (0.0363, -0.2069, 0.02666), (0.0363, -0.226, 0.02666), (0.05112, -0.2069, -0.01717), (0.05112, -0.226, -0.01717), (0.0363, -0.2069, -0.06101), (0.0363, -0.226, -0.06101), (0.0005352, -0.2069, -0.07917), (0.0005352, -0.226, -0.07917), (-0.03523, -0.2069, -0.06101), (-0.03523, -0.226, -0.06101), (-0.05004, -0.2069, -0.01717), (-0.05004, -0.226, -0.01717), (-0.03523, -0.2069, 0.02666), (-0.03523, -0.226, 0.02666), (0.1152, -0.2089, 0.02377), (0.1152, -0.2239, 0.02377), (0.1388, -0.2089, 0.01178), (0.1388, -0.2239, 0.01178), (0.1486, -0.2089, -0.01717), (0.1486, -0.2239, -0.01717), (0.1388, -0.2089, -0.04613), (0.1388, -0.2239, -0.04613), (0.1152, -0.2089, -0.05812), (0.1152, -0.2239, -0.05812), (0.09157, -0.2089, -0.04613), (0.09157, -0.2239, -0.04613), (0.08179, -0.2089, -0.01717), (0.08179, -0.2239, -0.01717), (0.09157, -0.2089, 0.01178), (0.09157, -0.2239, 0.01178), (-0.201, -0.1666, 0.1075), (-0.1881, -0.1793, 0.1075), (-0.1881, 0.2136, 0.1075), (-0.201, 0.201, 0.1075), (0.1881, -0.1793, 0.1075), (0.201, -0.1666, 0.1075), (0.201, 0.201, 0.1075), (0.1881, 0.2136, 0.1075), (-0.1895, -0.168, -0.2113), (-0.188, -0.1792, -0.1929), (-0.2009, -0.1665, -0.1929), (-0.1895, 0.2023, -0.2113), (-0.2009, 0.2009, -0.1929), (-0.188, 0.2135, -0.1929), (0.1895, -0.168, -0.2113), (0.2009, -0.1665, -0.1929), (0.188, -0.1792, -0.1929), (0.1895, 0.2023, -0.2113), (0.188, 0.2135, -0.1929), (0.2009, 0.2009, -0.1929)], [], [(66, 56, 59, 68), (62, 75, 74, 63), (62, 63, 58, 59, 56, 57, 60, 61), (58, 69, 68, 59), (60, 72, 71, 61), (7, 6, 5, 4), (0, 2, 7, 4), (1, 0, 4, 5), (3, 1, 5, 6), (2, 3, 6, 7), (8, 9, 11, 10), (10, 11, 13, 12), (12, 13, 15, 14), (14, 15, 17, 16), (16, 17, 19, 18), (18, 19, 21, 20), (11, 9, 23, 21, 19, 17, 15, 13), (20, 21, 23, 22), (22, 23, 9, 8), (24, 25, 27, 26), (26, 27, 29, 28), (28, 29, 31, 30), (30, 31, 33, 32), (32, 33, 35, 34), (34, 35, 37, 36), (27, 25, 39, 37, 35, 33, 31, 29), (36, 37, 39, 38), (38, 39, 25, 24), (40, 41, 43, 42), (42, 43, 45, 44), (44, 45, 47, 46), (46, 47, 49, 48), (48, 49, 51, 50), (50, 51, 53, 52), (43, 41, 55, 53, 51, 49, 47, 45), (52, 53, 55, 54), (54, 55, 41, 40), (72, 60, 57, 65), (69, 58, 63, 74), (75, 62, 61, 71), (65, 57, 56, 66), (64, 65, 66), (67, 68, 69), (73, 74, 75), (70, 71, 72), (66, 68, 67, 64), (69, 74, 73, 67), (75, 71, 70, 73), (72, 65, 64, 70), (67, 73, 70, 64)])
me_cube_011.polygons.foreach_set('use_smooth', [True] * 50)
me_cube_011.polygons.foreach_set('material_index', [0, 0, 0, 0, 0, 2, 2, 2, 2, 2, 1, 1, 1, 1, 1, 1, 1, 1, 1, 1, 1, 1, 1, 1, 1, 1, 1, 1, 1, 1, 1, 1, 1, 1, 1, 1, 1, 0, 0, 0, 0, 0, 0, 0, 0, 0, 0, 0, 0, 0])
_uv = me_cube_011.uv_layers.new(name='UVMap')
_uv.uv.foreach_set('vector', [0.3798, 0.008046, 0.625, 0.008046, 0.625, 0.242, 0.3798, 0.242, 0.625, 0.508, 0.3798, 0.508, 0.3798, 0.492, 0.625, 0.492, 0.625, 0.508, 0.633, 0.5, 0.867, 0.5, 0.875, 0.508, 0.875, 0.742, 0.867, 0.75, 0.633, 0.75, 0.625, 0.742, 0.625, 0.258, 0.3798, 0.258, 0.3798, 0.242, 0.625, 0.242, 0.625, 0.758, 0.3798, 0.758, 0.3798, 0.742, 0.625, 0.742, 0.375, 0.75, 0.625, 0.75, 0.625, 1.0, 0.375, 1.0, 0.375, 1.0, 0.375, 0.75, 0.375, 0.75, 0.375, 1.0, 0.625, 1.0, 0.375, 1.0, 0.375, 1.0, 0.625, 1.0, 0.625, 0.75, 0.625, 1.0, 0.625, 1.0, 0.625, 0.75, 0.375, 0.75, 0.625, 0.75, 0.625, 0.75, 0.375, 0.75, 1.0, 0.5, 1.0, 1.0, 0.875, 1.0, 0.875, 0.5, 0.875, 0.5, 0.875, 1.0, 0.75, 1.0, 0.75, 0.5, 0.75, 0.5, 0.75, 1.0, 0.625, 1.0, 0.625, 0.5, 0.625, 0.5, 0.625, 1.0, 0.5, 1.0, 0.5, 0.5, 0.5, 0.5, 0.5, 1.0, 0.375, 1.0, 0.375, 0.5, 0.375, 0.5, 0.375, 1.0, 0.25, 1.0, 0.25, 0.5, 0.4197, 0.4197, 0.25, 0.49, 0.08029, 0.4197, 0.01, 0.25, 0.08029, 0.08029, 0.25, 0.01, 0.4197, 0.08029, 0.49, 0.25, 0.25, 0.5, 0.25, 1.0, 0.125, 1.0, 0.125, 0.5, 0.125, 0.5, 0.125, 1.0, 0.0, 1.0, 0.0, 0.5, 1.0, 0.5, 1.0, 1.0, 0.875, 1.0, 0.875, 0.5, 0.875, 0.5, 0.875, 1.0, 0.75, 1.0, 0.75, 0.5, 0.75, 0.5, 0.75, 1.0, 0.625, 1.0, 0.625, 0.5, 0.625, 0.5, 0.625, 1.0, 0.5, 1.0, 0.5, 0.5, 0.5, 0.5, 0.5, 1.0, 0.375, 1.0, 0.375, 0.5, 0.375, 0.5, 0.375, 1.0, 0.25, 1.0, 0.25, 0.5, 0.4197, 0.4197, 0.25, 0.49, 0.08029, 0.4197, 0.01, 0.25, 0.08029, 0.08029, 0.25, 0.01, 0.4197, 0.08029, 0.49, 0.25, 0.25, 0.5, 0.25, 1.0, 0.125, 1.0, 0.125, 0.5, 0.125, 0.5, 0.125, 1.0, 0.0, 1.0, 0.0, 0.5, 1.0, 0.5, 1.0, 1.0, 0.875, 1.0, 0.875, 0.5, 0.875, 0.5, 0.875, 1.0, 0.75, 1.0, 0.75, 0.5, 0.75, 0.5, 0.75, 1.0, 0.625, 1.0, 0.625, 0.5, 0.625, 0.5, 0.625, 1.0, 0.5, 1.0, 0.5, 0.5, 0.5, 0.5, 0.5, 1.0, 0.375, 1.0, 0.375, 0.5, 0.375, 0.5, 0.375, 1.0, 0.25, 1.0, 0.25, 0.5, 0.4197, 0.4197, 0.25, 0.49, 0.08029, 0.4197, 0.01, 0.25, 0.08029, 0.08029, 0.25, 0.01, 0.4197, 0.08029, 0.49, 0.25, 0.25, 0.5, 0.25, 1.0, 0.125, 1.0, 0.125, 0.5, 0.125, 0.5, 0.125, 1.0, 0.0, 1.0, 0.0, 0.5, 0.3798, 0.758, 0.625, 0.758, 0.625, 0.992, 0.3798, 0.992, 0.3798, 0.258, 0.625, 0.258, 0.625, 0.492, 0.3798, 0.492, 0.3798, 0.508, 0.625, 0.508, 0.625, 0.742, 0.3798, 0.742, 0.3798, 0.0, 0.625, 0.0, 0.625, 0.008046, 0.3798, 0.008046, 0.1349, 0.7456, 0.133, 0.75, 0.125, 0.742, 0.1294, 0.5099, 0.125, 0.508, 0.133, 0.5, 0.3651, 0.5044, 0.367, 0.5, 0.375, 0.508, 0.3706, 0.7401, 0.375, 0.742, 0.367, 0.75, 0.125, 0.742, 0.125, 0.508, 0.1294, 0.5099, 0.1294, 0.7401, 0.133, 0.5, 0.367, 0.5, 0.3651, 0.5044, 0.1349, 0.5044, 0.3798, 0.508, 0.3798, 0.742, 0.3706, 0.7401, 0.3706, 0.5099, 0.367, 0.75, 0.133, 0.75, 0.1349, 0.7456, 0.3651, 0.7456, 0.1349, 0.5044, 0.3706, 0.5099, 0.3651, 0.7456, 0.1294, 0.7401])
me_cube_011.materials.append(mat_chassisblue)
me_cube_011.materials.append(mat_treadsblack)
me_cube_011.materials.append(mat_wheelgrey)
me_cube_011.update()
me_cube_012 = bpy.data.meshes.new('Cube.012')
me_cube_012.from_pydata([(0.2082, -0.1499, 0.1405), (0.2082, -0.18, 0.2131), (0.2082, -0.2526, 0.2431), (0.2082, -0.3252, 0.2131), (0.2082, -0.3553, 0.1405), (0.2082, -0.3252, 0.06786), (0.2082, -0.2526, 0.03779), (0.2082, -0.18, 0.06786), (0.305, -0.1499, 0.1405), (0.305, -0.18, 0.2131), (0.305, -0.2526, 0.2431), (0.305, -0.3252, 0.2131), (0.305, -0.3553, 0.1405), (0.305, -0.3252, 0.06786), (0.305, -0.2526, 0.03779), (0.305, -0.18, 0.06786), (0.3062, -0.185, 0.1405), (0.3091, -0.1802, 0.1405), (0.3091, -0.2014, 0.1916), (0.3062, -0.2048, 0.1882), (0.3091, -0.2526, 0.2129), (0.3062, -0.2526, 0.208), (0.3091, -0.3038, 0.1916), (0.3062, -0.3004, 0.1882), (0.3091, -0.325, 0.1405), (0.3062, -0.3202, 0.1405), (0.3091, -0.3038, 0.08927), (0.3062, -0.3004, 0.09267), (0.3091, -0.2526, 0.06807), (0.3062, -0.2526, 0.07288), (0.3091, -0.2014, 0.08927), (0.3062, -0.2048, 0.09267), (0.2924, -0.1942, 0.1405), (0.296, -0.1941, 0.1405), (0.296, -0.2112, 0.1818), (0.2924, -0.2113, 0.1818), (0.296, -0.2526, 0.199), (0.2924, -0.2526, 0.1989), (0.296, -0.294, 0.1818), (0.2924, -0.2939, 0.1818), (0.296, -0.3111, 0.1405), (0.2924, -0.311, 0.1405), (0.296, -0.294, 0.0991), (0.2924, -0.2939, 0.09914), (0.296, -0.2526, 0.08197), (0.2924, -0.2526, 0.08203), (0.296, -0.2112, 0.0991), (0.2924, -0.2113, 0.09914), (0.3254, -0.23, 0.1238), (0.3154, -0.2175, 0.1166), (0.3154, -0.2175, 0.1571), (0.3154, -0.2526, 0.1774), (0.3254, -0.2526, 0.163), (0.07434, -0.2526, 0.1774), (0.07434, -0.2175, 0.1571), (0.07434, -0.2175, 0.1166), (0.3154, -0.2877, 0.1571), (0.07434, -0.2877, 0.1571), (0.3154, -0.2877, 0.1166), (0.3254, -0.2752, 0.1238), (0.07434, -0.2877, 0.1166), (0.3154, -0.2526, 0.09632), (0.07434, -0.2526, 0.09632)], [], [(8, 0, 1, 9), (9, 1, 2, 10), (10, 2, 3, 11), (11, 3, 4, 12), (12, 4, 5, 13), (13, 5, 6, 14), (1, 0, 7, 6, 5, 4, 3, 2), (14, 6, 7, 15), (15, 7, 0, 8), (29, 31, 46, 44), (19, 21, 36, 34), (23, 25, 40, 38), (25, 27, 42, 40), (26, 24, 12, 13), (27, 29, 44, 42), (18, 17, 8, 9), (22, 20, 10, 11), (17, 30, 15, 8), (21, 23, 38, 36), (28, 26, 13, 14), (24, 22, 11, 12), (20, 18, 9, 10), (30, 28, 14, 15), (31, 16, 33, 46), (17, 18, 19, 16), (18, 20, 21, 19), (20, 22, 23, 21), (22, 24, 25, 23), (24, 26, 27, 25), (26, 28, 29, 27), (28, 30, 31, 29), (30, 17, 16, 31), (32, 35, 37, 39, 41, 43, 45, 47), (33, 34, 35, 32), (34, 36, 37, 35), (36, 38, 39, 37), (38, 40, 41, 39), (40, 42, 43, 41), (42, 44, 45, 43), (44, 46, 47, 45), (46, 33, 32, 47), (16, 19, 34, 33), (52, 59, 48), (48, 49, 50), (50, 51, 52), (51, 56, 52), (56, 58, 59), (58, 61, 59), (61, 49, 48), (50, 52, 48), (49, 55, 54, 50), (53, 51, 50, 54), (57, 56, 51, 53), (56, 59, 52), (60, 58, 56, 57), (62, 61, 58, 60), (61, 48, 59), (55, 49, 61, 62)])
me_cube_012.polygons.foreach_set('use_smooth', [True] * 58)
me_cube_012.polygons.foreach_set('material_index', [0, 0, 0, 0, 0, 0, 0, 0, 0, 0, 0, 0, 0, 0, 0, 0, 0, 0, 0, 0, 0, 0, 0, 0, 0, 0, 0, 0, 0, 0, 0, 0, 0, 0, 0, 0, 0, 0, 0, 0, 0, 0, 2, 2, 2, 2, 2, 2, 2, 2, 2, 2, 2, 2, 2, 2, 2, 2])
_uv = me_cube_012.uv_layers.new(name='UVMap')
_uv.uv.foreach_set('vector', [1.0, 0.5, 1.0, 1.0, 0.875, 1.0, 0.875, 0.5, 0.875, 0.5, 0.875, 1.0, 0.75, 1.0, 0.75, 0.5, 0.75, 0.5, 0.75, 1.0, 0.625, 1.0, 0.625, 0.5, 0.625, 0.5, 0.625, 1.0, 0.5, 1.0, 0.5, 0.5, 0.5, 0.5, 0.5, 1.0, 0.375, 1.0, 0.375, 0.5, 0.375, 0.5, 0.375, 1.0, 0.25, 1.0, 0.25, 0.5, 0.4197, 0.4197, 0.25, 0.49, 0.08029, 0.4197, 0.01, 0.25, 0.08029, 0.08029, 0.25, 0.01, 0.4197, 0.08029, 0.49, 0.25, 0.25, 0.5, 0.25, 1.0, 0.125, 1.0, 0.125, 0.5, 0.125, 0.5, 0.125, 1.0, 0.0, 1.0, 0.0, 0.5, 0.5887, 0.25, 0.6359, 0.3641, 0.6359, 0.3641, 0.5887, 0.25, 0.8641, 0.3641, 0.9113, 0.25, 0.9113, 0.25, 0.8641, 0.3641, 0.8641, 0.1359, 0.75, 0.08867, 0.75, 0.08867, 0.8641, 0.1359, 0.75, 0.08867, 0.6359, 0.1359, 0.6359, 0.1359, 0.75, 0.08867, 0.6303, 0.1303, 0.75, 0.08077, 0.75, 0.01, 0.5803, 0.08029, 0.6359, 0.1359, 0.5887, 0.25, 0.5887, 0.25, 0.6359, 0.1359, 0.8697, 0.3697, 0.75, 0.4192, 0.75, 0.49, 0.9197, 0.4197, 0.8697, 0.1303, 0.9192, 0.25, 0.99, 0.25, 0.9197, 0.08029, 0.75, 0.4192, 0.6303, 0.3697, 0.5803, 0.4197, 0.75, 0.49, 0.9113, 0.25, 0.8641, 0.1359, 0.8641, 0.1359, 0.9113, 0.25, 0.5808, 0.25, 0.6303, 0.1303, 0.5803, 0.08029, 0.51, 0.25, 0.75, 0.08077, 0.8697, 0.1303, 0.9197, 0.08029, 0.75, 0.01, 0.9192, 0.25, 0.8697, 0.3697, 0.9197, 0.4197, 0.99, 0.25, 0.6303, 0.3697, 0.5808, 0.25, 0.51, 0.25, 0.5803, 0.4197, 0.6359, 0.3641, 0.75, 0.4113, 0.75, 0.4113, 0.6359, 0.3641, 0.75, 0.4192, 0.8697, 0.3697, 0.8641, 0.3641, 0.75, 0.4113, 0.8697, 0.3697, 0.9192, 0.25, 0.9113, 0.25, 0.8641, 0.3641, 0.9192, 0.25, 0.8697, 0.1303, 0.8641, 0.1359, 0.9113, 0.25, 0.8697, 0.1303, 0.75, 0.08077, 0.75, 0.08867, 0.8641, 0.1359, 0.75, 0.08077, 0.6303, 0.1303, 0.6359, 0.1359, 0.75, 0.08867, 0.6303, 0.1303, 0.5808, 0.25, 0.5887, 0.25, 0.6359, 0.1359, 0.5808, 0.25, 0.6303, 0.3697, 0.6359, 0.3641, 0.5887, 0.25, 0.6303, 0.3697, 0.75, 0.4192, 0.75, 0.4113, 0.6359, 0.3641, 0.75, 0.4032, 0.8583, 0.3583, 0.9032, 0.25, 0.8583, 0.1417, 0.75, 0.09678, 0.6417, 0.1417, 0.5968, 0.25, 0.6417, 0.3583, 0.75, 0.4113, 0.8641, 0.3641, 0.8583, 0.3583, 0.75, 0.4032, 0.8641, 0.3641, 0.9113, 0.25, 0.9032, 0.25, 0.8583, 0.3583, 0.9113, 0.25, 0.8641, 0.1359, 0.8583, 0.1417, 0.9032, 0.25, 0.8641, 0.1359, 0.75, 0.08867, 0.75, 0.09678, 0.8583, 0.1417, 0.75, 0.08867, 0.6359, 0.1359, 0.6417, 0.1417, 0.75, 0.09678, 0.6359, 0.1359, 0.5887, 0.25, 0.5968, 0.25, 0.6417, 0.1417, 0.5887, 0.25, 0.6359, 0.3641, 0.6417, 0.3583, 0.5968, 0.25, 0.6359, 0.3641, 0.75, 0.4113, 0.75, 0.4032, 0.6417, 0.3583, 0.75, 0.4113, 0.8641, 0.3641, 0.8641, 0.3641, 0.75, 0.4113, 0.9456, 0.1371, 0.5544, 0.1371, 0.75, 0.4759, 0.02959, 0.5, 0.05125, 0.5148, -8.941e-08, 0.5148, 0.8846, 0.5148, 0.8333, 0.5148, 0.8629, 0.5, 0.6667, 0.5148, 0.6154, 0.5148, 0.6371, 0.5, 0.5, 0.5148, 0.4487, 0.5148, 0.4704, 0.5, 0.3333, 0.5148, 0.2821, 0.5148, 0.3037, 0.5, 0.2179, 0.5148, 0.1667, 0.5148, 0.1963, 0.5, 0.8846, 0.5148, 0.8629, 0.5, 0.9704, 0.5, 0.05125, 0.5148, 0.05125, 0.9852, -8.941e-08, 0.9852, -8.941e-08, 0.5148, 0.7821, 0.9852, 0.7821, 0.5148, 0.8846, 0.5148, 0.8846, 0.9852, 0.6154, 0.9852, 0.6154, 0.5148, 0.7179, 0.5148, 0.7179, 0.9852, 0.5513, 0.5148, 0.5296, 0.5, 0.6371, 0.5, 0.4487, 0.9852, 0.4487, 0.5148, 0.5513, 0.5148, 0.5513, 0.9852, 0.2821, 0.9852, 0.2821, 0.5148, 0.3846, 0.5148, 0.3846, 0.9852, 0.2179, 0.5148, 0.1963, 0.5, 0.3037, 0.5, 0.1154, 0.9852, 0.1154, 0.5148, 0.2179, 0.5148, 0.2179, 0.9852])
me_cube_012.materials.append(mat_wheelgrey)
me_cube_012.materials.append(mat_chassisblue)
me_cube_012.materials.append(mat_treadsblack)
me_cube_012.update()
me_cube_013 = bpy.data.meshes.new('Cube.013')
me_cube_013.from_pydata([(0.7981, -0.09425, 0.4404), (0.7981, 0.09425, 0.4386), (0.932, -0.1189, 0.4407), (0.932, 0.1189, 0.4383), (0.7981, -0.0523, 0.5161), (0.7981, 0.05595, 0.5157), (0.7981, 0.0523, 0.3629), (0.7981, -0.05595, 0.3633), (0.932, 0.07059, 0.5356), (0.932, -0.06597, 0.5361), (0.932, -0.07059, 0.3434), (0.932, 0.06597, 0.3429), (0.9125, 0.051, 0.6593), (0.9033, 0.051, 0.5326), (0.8765, 0.03606, 0.6619), (0.8673, 0.03606, 0.5352), (0.8616, -1.496e-07, 0.663), (0.8524, -1.167e-07, 0.5363), (0.8765, -0.03606, 0.6619), (0.8673, -0.03606, 0.5352), (0.9125, -0.051, 0.6593), (0.9033, -0.051, 0.5326), (0.9484, -0.03606, 0.6567), (0.9392, -0.03606, 0.53), (0.9633, -1.488e-07, 0.6556), (0.9541, -1.162e-07, 0.5289), (0.9484, 0.03606, 0.6567), (0.9392, 0.03606, 0.53), (0.92, 0.05101, 0.7629), (0.884, 0.03607, 0.7655), (0.8691, -1.5e-07, 0.7666), (0.884, -0.03607, 0.7655), (0.92, -0.05101, 0.7629), (0.9559, -0.03607, 0.7603), (0.9708, -1.487e-07, 0.7592), (0.9559, 0.03607, 0.7603), (0.9255, 0.04638, 0.8395), (0.8928, 0.0328, 0.8418), (0.8793, -1.498e-07, 0.8428), (0.8928, -0.0328, 0.8418), (0.9255, -0.04638, 0.8395), (0.9582, -0.0328, 0.8371), (0.9718, -1.489e-07, 0.8361), (0.9582, 0.0328, 0.8371), (0.9286, 0.02841, 0.8815), (0.9085, 0.02009, 0.8829), (0.9002, -1.491e-07, 0.8835), (0.9085, -0.02009, 0.8829), (0.9286, -0.02841, 0.8815), (0.9486, -0.02009, 0.88), (0.9569, -1.487e-07, 0.8794), (0.9486, 0.02009, 0.88), (0.9292, -1.477e-07, 0.8899), (0.9142, 0.051, 0.2171), (0.9011, 0.051, 0.3434), (0.9501, 0.03606, 0.2208), (0.937, 0.03606, 0.3472), (0.965, -9.033e-08, 0.2224), (0.9518, -9.075e-08, 0.3487), (0.9501, -0.03606, 0.2208), (0.937, -0.03606, 0.3472), (0.9142, -0.051, 0.2171), (0.9011, -0.051, 0.3434), (0.8784, -0.03606, 0.2134), (0.8653, -0.03606, 0.3397), (0.8635, -8.895e-08, 0.2118), (0.8504, -8.899e-08, 0.3382), (0.8784, 0.03606, 0.2134), (0.8653, 0.03606, 0.3397), (0.925, 0.05101, 0.1138), (0.9609, 0.03607, 0.1175), (0.9757, -6.251e-08, 0.119), (0.9609, -0.03607, 0.1175), (0.925, -0.05101, 0.1138), (0.8891, -0.03607, 0.11), (0.8742, -6.204e-08, 0.1085), (0.8891, 0.03607, 0.11), (0.9329, 0.04638, 0.03739), (0.9655, 0.0328, 0.04078), (0.9791, -4.61e-08, 0.04219), (0.9655, -0.0328, 0.04078), (0.9329, -0.04638, 0.03739), (0.9003, -0.0328, 0.034), (0.8868, -4.176e-08, 0.0326), (0.9003, 0.0328, 0.034), (0.9373, 0.02841, -0.004508), (0.9573, 0.02009, -0.002431), (0.9655, -4.297e-08, -0.001571), (0.9573, -0.02009, -0.002431), (0.9373, -0.02841, -0.004508), (0.9173, -0.02009, -0.006584), (0.909, -3.136e-08, -0.007444), (0.9173, 0.02009, -0.006584), (0.9381, -2.889e-08, -0.01294), (0.8137, 0.05951, 0.4395), (0.233, 0.05951, 0.4395), (0.8137, 0.04208, 0.4816), (0.233, 0.04208, 0.4816), (0.8137, -1.15e-07, 0.499), (0.233, -9.901e-08, 0.499), (0.8137, -0.04208, 0.4816), (0.233, -0.04208, 0.4816), (0.8137, -0.05951, 0.4395), (0.233, -0.05951, 0.4395), (0.8137, -0.04208, 0.3974), (0.233, -0.04208, 0.3974), (0.8137, -9.901e-08, 0.38), (0.233, -8.302e-08, 0.38), (0.8137, 0.04208, 0.3974), (0.233, 0.04208, 0.3974), (0.9749, 0.04221, 0.3777), (0.9749, -0.04516, 0.378), (0.9749, -0.04221, 0.5013), (0.9749, 0.04516, 0.501), (0.9749, -0.07607, 0.4402), (0.9749, 0.07607, 0.4387), (0.7184, 0.04208, 0.3974), (0.7154, 0.04648, 0.393), (0.6186, 0.04648, 0.393), (0.6216, 0.04208, 0.3974), (0.5219, 0.04648, 0.393), (0.5248, 0.04208, 0.3974), (0.4251, 0.04648, 0.393), (0.428, 0.04208, 0.3974), (0.3313, 0.04208, 0.3974), (0.3283, 0.04648, 0.393), (0.7154, -0.04648, 0.393), (0.7184, -0.04208, 0.3974), (0.6216, -0.04208, 0.3974), (0.6186, -0.04648, 0.393), (0.5219, -0.04648, 0.393), (0.5248, -0.04208, 0.3974), (0.4251, -0.04648, 0.393), (0.428, -0.04208, 0.3974), (0.3283, -0.04648, 0.393), (0.3313, -0.04208, 0.3974), (0.7154, -0.04648, 0.486), (0.7184, -0.04208, 0.4816), (0.6186, -0.04648, 0.486), (0.6216, -0.04208, 0.4816), (0.5248, -0.04208, 0.4816), (0.5219, -0.04648, 0.486), (0.428, -0.04208, 0.4816), (0.4251, -0.04648, 0.486), (0.3283, -0.04648, 0.486), (0.3313, -0.04208, 0.4816), (0.3283, 0.04648, 0.486), (0.3313, 0.04208, 0.4816), (0.428, 0.04208, 0.4816), (0.4251, 0.04648, 0.486), (0.5219, 0.04648, 0.486), (0.5248, 0.04208, 0.4816), (0.6186, 0.04648, 0.486), (0.6216, 0.04208, 0.4816), (0.7154, 0.04648, 0.486), (0.7184, 0.04208, 0.4816), (0.7184, 0.05951, 0.4395), (0.7154, 0.06573, 0.4395), (0.6216, 0.05951, 0.4395), (0.6186, 0.06573, 0.4395), (0.5248, 0.05951, 0.4395), (0.5219, 0.06573, 0.4395), (0.4251, 0.06573, 0.4395), (0.428, 0.05951, 0.4395), (0.3313, 0.05951, 0.4395), (0.3283, 0.06573, 0.4395), (0.7154, -9.6e-08, 0.3738), (0.7184, -9.638e-08, 0.38), (0.6216, -9.372e-08, 0.38), (0.6186, -9.34e-08, 0.3738), (0.5248, -9.105e-08, 0.38), (0.5219, -9.065e-08, 0.3738), (0.428, -8.839e-08, 0.38), (0.4251, -8.792e-08, 0.3738), (0.3283, -8.544e-08, 0.3738), (0.3313, -8.572e-08, 0.38), (0.7184, -0.05951, 0.4395), (0.7154, -0.06573, 0.4395), (0.6186, -0.06573, 0.4395), (0.6216, -0.05951, 0.4395), (0.5248, -0.05951, 0.4395), (0.5219, -0.06573, 0.4395), (0.428, -0.05951, 0.4395), (0.4251, -0.06573, 0.4395), (0.3313, -0.05951, 0.4395), (0.3283, -0.06573, 0.4395), (0.7184, -1.124e-07, 0.499), (0.7154, -1.137e-07, 0.5052), (0.6216, -1.097e-07, 0.499), (0.6186, -1.111e-07, 0.5052), (0.5219, -1.083e-07, 0.5052), (0.5248, -1.07e-07, 0.499), (0.4251, -1.056e-07, 0.5052), (0.428, -1.044e-07, 0.499), (0.3313, -1.017e-07, 0.499), (0.3283, -1.031e-07, 0.5052)], [], [(3, 1, 5, 8), (2, 10, 111, 114), (0, 4, 5, 1, 6, 7), (6, 1, 3, 11), (7, 10, 2, 0), (10, 7, 6, 11), (8, 5, 4, 9), (2, 9, 4, 0), (12, 13, 15, 14), (14, 15, 17, 16), (16, 17, 19, 18), (18, 19, 21, 20), (20, 21, 23, 22), (22, 23, 25, 24), (53, 54, 56, 55), (24, 25, 27, 26), (26, 27, 13, 12), (20, 22, 33, 32), (28, 29, 37, 36), (26, 12, 28, 35), (12, 14, 29, 28), (16, 18, 31, 30), (22, 24, 34, 33), (18, 20, 32, 31), (24, 26, 35, 34), (14, 16, 30, 29), (42, 43, 51, 50), (35, 28, 36, 43), (33, 34, 42, 41), (31, 32, 40, 39), (29, 30, 38, 37), (34, 35, 43, 42), (32, 33, 41, 40), (30, 31, 39, 38), (45, 46, 52), (40, 41, 49, 48), (38, 39, 47, 46), (36, 37, 45, 44), (43, 36, 44, 51), (41, 42, 50, 49), (39, 40, 48, 47), (37, 38, 46, 45), (50, 51, 52), (48, 49, 52), (46, 47, 52), (44, 45, 52), (51, 44, 52), (49, 50, 52), (47, 48, 52), (55, 56, 58, 57), (57, 58, 60, 59), (59, 60, 62, 61), (61, 62, 64, 63), (63, 64, 66, 65), (65, 66, 68, 67), (67, 68, 54, 53), (61, 63, 74, 73), (69, 70, 78, 77), (67, 53, 69, 76), (53, 55, 70, 69), (57, 59, 72, 71), (63, 65, 75, 74), (59, 61, 73, 72), (65, 67, 76, 75), (55, 57, 71, 70), (83, 84, 92, 91), (76, 69, 77, 84), (74, 75, 83, 82), (72, 73, 81, 80), (70, 71, 79, 78), (75, 76, 84, 83), (73, 74, 82, 81), (71, 72, 80, 79), (86, 87, 93), (81, 82, 90, 89), (79, 80, 88, 87), (77, 78, 86, 85), (84, 77, 85, 92), (82, 83, 91, 90), (80, 81, 89, 88), (78, 79, 87, 86), (91, 92, 93), (89, 90, 93), (87, 88, 93), (85, 86, 93), (92, 85, 93), (90, 91, 93), (88, 89, 93), (147, 194, 192, 149), (176, 127, 104, 102), (105, 107, 174, 134), (97, 95, 109, 107, 105, 103, 101, 99), (97, 99, 195, 146), (94, 96, 98, 100, 102, 104, 106, 108), (95, 97, 146, 165), (186, 137, 100, 98), (180, 131, 129, 178), (170, 121, 118, 169), (103, 105, 134, 185), (160, 151, 152, 159), (156, 155, 96, 94), (107, 109, 125, 174), (121, 160, 159, 118), (175, 124, 122, 173), (135, 175, 173, 132), (127, 167, 106, 104), (99, 101, 144, 195), (193, 142, 141, 190), (194, 145, 143, 192), (124, 164, 162, 122), (167, 116, 108, 106), (184, 135, 132, 183), (133, 172, 171, 130), (145, 184, 183, 143), (140, 180, 178, 138), (164, 147, 149, 162), (153, 188, 187, 154), (139, 179, 177, 136), (128, 168, 166, 126), (116, 156, 94, 108), (155, 186, 98, 96), (151, 191, 189, 152), (109, 95, 165, 125), (123, 163, 161, 120), (119, 158, 157, 117), (131, 170, 169, 129), (101, 103, 185, 144), (142, 182, 181, 141), (137, 176, 102, 100), (172, 123, 120, 171), (188, 139, 136, 187), (182, 133, 130, 181), (179, 128, 126, 177), (191, 140, 138, 189), (148, 193, 190, 150), (163, 148, 150, 161), (158, 153, 154, 157), (111, 110, 115, 113, 112, 114), (9, 2, 114, 112), (11, 3, 115, 110), (8, 9, 112, 113), (3, 8, 113, 115), (10, 11, 110, 111), (153, 158, 159, 152), (147, 164, 165, 146), (151, 160, 161, 150), (121, 170, 171, 120), (155, 156, 157, 154), (123, 172, 173, 122), (133, 182, 183, 132), (119, 168, 169, 118), (135, 184, 185, 134), (145, 194, 195, 144), (131, 180, 181, 130), (127, 176, 177, 126), (139, 188, 189, 138), (160, 121, 120, 161), (137, 186, 187, 136), (163, 123, 122, 162), (172, 133, 132, 173), (158, 119, 118, 159), (175, 135, 134, 174), (184, 145, 144, 185), (170, 131, 130, 171), (167, 127, 126, 166), (176, 137, 136, 177), (182, 142, 143, 183), (179, 139, 138, 178), (191, 151, 150, 190), (188, 153, 152, 189), (186, 155, 154, 187), (194, 147, 146, 195), (193, 148, 149, 192), (180, 140, 141, 181), (168, 128, 129, 169), (156, 116, 117, 157), (164, 124, 125, 165), (142, 193, 192, 143), (140, 191, 190, 141), (128, 179, 178, 129), (116, 167, 166, 117), (124, 175, 174, 125), (148, 163, 162, 149), (168, 119, 117, 166)])
me_cube_013.polygons.foreach_set('use_smooth', [True] * 184)
me_cube_013.polygons.foreach_set('material_index', [0, 0, 0, 0, 0, 0, 0, 0, 1, 1, 1, 1, 1, 1, 1, 1, 1, 1, 1, 1, 1, 1, 1, 1, 1, 1, 1, 1, 1, 1, 1, 1, 1, 1, 1, 1, 1, 1, 1, 1, 1, 1, 1, 1, 1, 1, 1, 1, 1, 1, 1, 1, 1, 1, 1, 1, 1, 1, 1, 1, 1, 1, 1, 1, 1, 1, 1, 1, 1, 1, 1, 1, 1, 1, 1, 1, 1, 1, 1, 1, 1, 1, 1, 1, 1, 1, 1, 1, 2, 2, 2, 2, 2, 2, 2, 2, 2, 2, 2, 2, 2, 2, 2, 2, 2, 2, 2, 2, 2, 2, 2, 2, 2, 2, 2, 2, 2, 2, 2, 2, 2, 2, 2, 2, 2, 2, 2, 2, 2, 2, 2, 2, 2, 2, 2, 2, 2, 0, 0, 0, 0, 0, 0, 2, 2, 2, 2, 2, 2, 2, 2, 2, 2, 2, 2, 2, 2, 2, 2, 2, 2, 2, 2, 2, 2, 2, 2, 2, 2, 2, 2, 2, 2, 2, 2, 2, 2, 2, 2, 2, 2, 2, 2, 2])
_uv = me_cube_013.uv_layers.new(name='UVMap')
_uv.uv.foreach_set('vector', [0.625, 0.5, 0.875, 0.5, 0.875, 0.6938, 0.625, 0.6938, 0.375, 0.75, 0.375, 0.5562, 0.375, 0.5562, 0.375, 0.75, 0.375, 0.0, 0.5688, 0.0, 0.625, 0.0562, 0.625, 0.25, 0.4312, 0.25, 0.375, 0.1938, 0.4312, 0.25, 0.625, 0.25, 0.625, 0.5, 0.4312, 0.5, 0.125, 0.5562, 0.375, 0.5562, 0.375, 0.75, 0.125, 0.75, 0.375, 0.5562, 0.125, 0.5562, 0.125, 0.5, 0.375, 0.5, 0.625, 0.75, 0.625, 1.0, 0.5688, 1.0, 0.5688, 0.75, 0.375, 0.75, 0.5688, 0.75, 0.5688, 1.0, 0.375, 1.0, 1.0, 0.5, 1.0, 1.0, 0.875, 1.0, 0.875, 0.5, 0.875, 0.5, 0.875, 1.0, 0.75, 1.0, 0.75, 0.5, 0.75, 0.5, 0.75, 1.0, 0.625, 1.0, 0.625, 0.5, 0.625, 0.5, 0.625, 1.0, 0.5, 1.0, 0.5, 0.5, 0.5, 0.5, 0.5, 1.0, 0.375, 1.0, 0.375, 0.5, 0.375, 0.5, 0.375, 1.0, 0.25, 1.0, 0.25, 0.5, 1.0, 0.5, 1.0, 1.0, 0.875, 1.0, 0.875, 0.5, 0.25, 0.5, 0.25, 1.0, 0.125, 1.0, 0.125, 0.5, 0.125, 0.5, 0.125, 1.0, 0.0, 1.0, 0.0, 0.5, 0.5, 0.5, 0.375, 0.5, 0.375, 0.5, 0.5, 0.5, 1.0, 0.5, 0.875, 0.5, 0.875, 0.5, 1.0, 0.5, 0.125, 0.5, 0.0, 0.5, 0.0, 0.5, 0.125, 0.5, 1.0, 0.5, 0.875, 0.5, 0.875, 0.5, 1.0, 0.5, 0.75, 0.5, 0.625, 0.5, 0.625, 0.5, 0.75, 0.5, 0.375, 0.5, 0.25, 0.5, 0.25, 0.5, 0.375, 0.5, 0.625, 0.5, 0.5, 0.5, 0.5, 0.5, 0.625, 0.5, 0.25, 0.5, 0.125, 0.5, 0.125, 0.5, 0.25, 0.5, 0.875, 0.5, 0.75, 0.5, 0.75, 0.5, 0.875, 0.5, 0.25, 0.5, 0.125, 0.5, 0.125, 0.5, 0.25, 0.5, 0.125, 0.5, 0.0, 0.5, 0.0, 0.5, 0.125, 0.5, 0.375, 0.5, 0.25, 0.5, 0.25, 0.5, 0.375, 0.5, 0.625, 0.5, 0.5, 0.5, 0.5, 0.5, 0.625, 0.5, 0.875, 0.5, 0.75, 0.5, 0.75, 0.5, 0.875, 0.5, 0.25, 0.5, 0.125, 0.5, 0.125, 0.5, 0.25, 0.5, 0.5, 0.5, 0.375, 0.5, 0.375, 0.5, 0.5, 0.5, 0.75, 0.5, 0.625, 0.5, 0.625, 0.5, 0.75, 0.5, 0.875, 0.5, 0.75, 0.5, 0.875, 0.5, 0.5, 0.5, 0.375, 0.5, 0.375, 0.5, 0.5, 0.5, 0.75, 0.5, 0.625, 0.5, 0.625, 0.5, 0.75, 0.5, 1.0, 0.5, 0.875, 0.5, 0.875, 0.5, 1.0, 0.5, 0.125, 0.5, 0.0, 0.5, 0.0, 0.5, 0.125, 0.5, 0.375, 0.5, 0.25, 0.5, 0.25, 0.5, 0.375, 0.5, 0.625, 0.5, 0.5, 0.5, 0.5, 0.5, 0.625, 0.5, 0.875, 0.5, 0.75, 0.5, 0.75, 0.5, 0.875, 0.5, 0.25, 0.5, 0.125, 0.5, 0.25, 0.5, 0.5, 0.5, 0.375, 0.5, 0.5, 0.5, 0.75, 0.5, 0.625, 0.5, 0.75, 0.5, 1.0, 0.5, 0.875, 0.5, 1.0, 0.5, 0.125, 0.5, 0.0, 0.5, 0.125, 0.5, 0.375, 0.5, 0.25, 0.5, 0.375, 0.5, 0.625, 0.5, 0.5, 0.5, 0.625, 0.5, 0.875, 0.5, 0.875, 1.0, 0.75, 1.0, 0.75, 0.5, 0.75, 0.5, 0.75, 1.0, 0.625, 1.0, 0.625, 0.5, 0.625, 0.5, 0.625, 1.0, 0.5, 1.0, 0.5, 0.5, 0.5, 0.5, 0.5, 1.0, 0.375, 1.0, 0.375, 0.5, 0.375, 0.5, 0.375, 1.0, 0.25, 1.0, 0.25, 0.5, 0.25, 0.5, 0.25, 1.0, 0.125, 1.0, 0.125, 0.5, 0.125, 0.5, 0.125, 1.0, 0.0, 1.0, 0.0, 0.5, 0.5, 0.5, 0.375, 0.5, 0.375, 0.5, 0.5, 0.5, 1.0, 0.5, 0.875, 0.5, 0.875, 0.5, 1.0, 0.5, 0.125, 0.5, 0.0, 0.5, 0.0, 0.5, 0.125, 0.5, 1.0, 0.5, 0.875, 0.5, 0.875, 0.5, 1.0, 0.5, 0.75, 0.5, 0.625, 0.5, 0.625, 0.5, 0.75, 0.5, 0.375, 0.5, 0.25, 0.5, 0.25, 0.5, 0.375, 0.5, 0.625, 0.5, 0.5, 0.5, 0.5, 0.5, 0.625, 0.5, 0.25, 0.5, 0.125, 0.5, 0.125, 0.5, 0.25, 0.5, 0.875, 0.5, 0.75, 0.5, 0.75, 0.5, 0.875, 0.5, 0.25, 0.5, 0.125, 0.5, 0.125, 0.5, 0.25, 0.5, 0.125, 0.5, 0.0, 0.5, 0.0, 0.5, 0.125, 0.5, 0.375, 0.5, 0.25, 0.5, 0.25, 0.5, 0.375, 0.5, 0.625, 0.5, 0.5, 0.5, 0.5, 0.5, 0.625, 0.5, 0.875, 0.5, 0.75, 0.5, 0.75, 0.5, 0.875, 0.5, 0.25, 0.5, 0.125, 0.5, 0.125, 0.5, 0.25, 0.5, 0.5, 0.5, 0.375, 0.5, 0.375, 0.5, 0.5, 0.5, 0.75, 0.5, 0.625, 0.5, 0.625, 0.5, 0.75, 0.5, 0.875, 0.5, 0.75, 0.5, 0.875, 0.5, 0.5, 0.5, 0.375, 0.5, 0.375, 0.5, 0.5, 0.5, 0.75, 0.5, 0.625, 0.5, 0.625, 0.5, 0.75, 0.5, 1.0, 0.5, 0.875, 0.5, 0.875, 0.5, 1.0, 0.5, 0.125, 0.5, 0.0, 0.5, 0.0, 0.5, 0.125, 0.5, 0.375, 0.5, 0.25, 0.5, 0.25, 0.5, 0.375, 0.5, 0.625, 0.5, 0.5, 0.5, 0.5, 0.5, 0.625, 0.5, 0.875, 0.5, 0.75, 0.5, 0.75, 0.5, 0.875, 0.5, 0.25, 0.5, 0.125, 0.5, 0.25, 0.5, 0.5, 0.5, 0.375, 0.5, 0.5, 0.5, 0.75, 0.5, 0.625, 0.5, 0.75, 0.5, 1.0, 0.5, 0.875, 0.5, 1.0, 0.5, 0.125, 0.5, 0.0, 0.5, 0.125, 0.5, 0.375, 0.5, 0.25, 0.5, 0.375, 0.5, 0.625, 0.5, 0.5, 0.5, 0.625, 0.5, 0.5043, 0.4197, 0.5746, 0.25, 0.6554, 0.25, 0.5851, 0.4197, 0.6679, 0.01, 0.4982, 0.08029, 0.5803, 0.08029, 0.75, 0.01, 0.08029, 0.08029, 0.01, 0.25, 0.09206, 0.25, 0.1624, 0.08029, 0.4197, 0.4197, 0.25, 0.49, 0.08029, 0.4197, 0.01, 0.25, 0.08029, 0.08029, 0.25, 0.01, 0.4197, 0.08029, 0.49, 0.25, 0.4197, 0.4197, 0.49, 0.25, 0.5721, 0.25, 0.5018, 0.4197, 0.75, 0.49, 0.9197, 0.4197, 0.99, 0.25, 0.9197, 0.08029, 0.75, 0.01, 0.5803, 0.08029, 0.51, 0.25, 0.5803, 0.4197, 0.25, 0.49, 0.4197, 0.4197, 0.5018, 0.4197, 0.3321, 0.49, 0.9079, 0.25, 0.8376, 0.08029, 0.9197, 0.08029, 0.99, 0.25, 0.5013, 0.01, 0.3316, 0.08029, 0.4124, 0.08029, 0.5821, 0.01, 0.2613, 0.25, 0.3316, 0.4197, 0.4124, 0.4197, 0.3421, 0.25, 0.25, 0.01, 0.08029, 0.08029, 0.1624, 0.08029, 0.3321, 0.01, 0.5013, 0.49, 0.671, 0.4197, 0.7518, 0.4197, 0.5821, 0.49, 0.6679, 0.49, 0.8376, 0.4197, 0.9197, 0.4197, 0.75, 0.49, 0.01, 0.25, 0.08029, 0.4197, 0.1624, 0.4197, 0.09206, 0.25, 0.3316, 0.4197, 0.5013, 0.49, 0.5821, 0.49, 0.4124, 0.4197, 0.09461, 0.25, 0.1649, 0.4197, 0.2457, 0.4197, 0.1754, 0.25, 0.1649, 0.08029, 0.09461, 0.25, 0.1754, 0.25, 0.2457, 0.08029, 0.4982, 0.08029, 0.4279, 0.25, 0.51, 0.25, 0.5803, 0.08029, 0.49, 0.25, 0.4197, 0.08029, 0.5018, 0.08029, 0.5721, 0.25, 0.6579, 0.25, 0.5876, 0.08029, 0.6684, 0.08029, 0.7387, 0.25, 0.5746, 0.25, 0.5043, 0.08029, 0.5851, 0.08029, 0.6554, 0.25, 0.1649, 0.4197, 0.3346, 0.49, 0.4154, 0.49, 0.2457, 0.4197, 0.4279, 0.25, 0.4982, 0.4197, 0.5803, 0.4197, 0.51, 0.25, 0.3346, 0.01, 0.1649, 0.08029, 0.2457, 0.08029, 0.4154, 0.01, 0.2482, 0.08029, 0.1779, 0.25, 0.2587, 0.25, 0.329, 0.08029, 0.5043, 0.08029, 0.3346, 0.01, 0.4154, 0.01, 0.5851, 0.08029, 0.671, 0.08029, 0.5013, 0.01, 0.5821, 0.01, 0.7518, 0.08029, 0.3346, 0.49, 0.5043, 0.4197, 0.5851, 0.4197, 0.4154, 0.49, 0.7543, 0.4197, 0.8246, 0.25, 0.9054, 0.25, 0.8351, 0.4197, 0.7543, 0.08029, 0.5846, 0.01, 0.6654, 0.01, 0.8351, 0.08029, 0.4149, 0.08029, 0.3446, 0.25, 0.4254, 0.25, 0.4957, 0.08029, 0.4982, 0.4197, 0.6679, 0.49, 0.75, 0.49, 0.5803, 0.4197, 0.8376, 0.4197, 0.9079, 0.25, 0.99, 0.25, 0.9197, 0.4197, 0.671, 0.4197, 0.7413, 0.25, 0.8221, 0.25, 0.7518, 0.4197, 0.08029, 0.4197, 0.25, 0.49, 0.3321, 0.49, 0.1624, 0.4197, 0.2482, 0.4197, 0.4179, 0.49, 0.4987, 0.49, 0.329, 0.4197, 0.4149, 0.4197, 0.5846, 0.49, 0.6654, 0.49, 0.4957, 0.4197, 0.3316, 0.08029, 0.2613, 0.25, 0.3421, 0.25, 0.4124, 0.08029, 0.4197, 0.08029, 0.25, 0.01, 0.3321, 0.01, 0.5018, 0.08029, 0.5876, 0.08029, 0.4179, 0.01, 0.4987, 0.01, 0.6684, 0.08029, 0.8376, 0.08029, 0.6679, 0.01, 0.75, 0.01, 0.9197, 0.08029, 0.1779, 0.25, 0.2482, 0.4197, 0.329, 0.4197, 0.2587, 0.25, 0.8246, 0.25, 0.7543, 0.08029, 0.8351, 0.08029, 0.9054, 0.25, 0.4179, 0.01, 0.2482, 0.08029, 0.329, 0.08029, 0.4987, 0.01, 0.5846, 0.01, 0.4149, 0.08029, 0.4957, 0.08029, 0.6654, 0.01, 0.7413, 0.25, 0.671, 0.08029, 0.7518, 0.08029, 0.8221, 0.25, 0.5876, 0.4197, 0.6579, 0.25, 0.7387, 0.25, 0.6684, 0.4197, 0.4179, 0.49, 0.5876, 0.4197, 0.6684, 0.4197, 0.4987, 0.49, 0.5846, 0.49, 0.7543, 0.4197, 0.8351, 0.4197, 0.6654, 0.49, 0.375, 0.5562, 0.4312, 0.5, 0.625, 0.5, 0.625, 0.6938, 0.5688, 0.75, 0.375, 0.75, 0.5688, 0.75, 0.375, 0.75, 0.375, 0.75, 0.5688, 0.75, 0.4312, 0.5, 0.625, 0.5, 0.625, 0.5, 0.4312, 0.5, 0.625, 0.75, 0.5688, 0.75, 0.5688, 0.75, 0.625, 0.75, 0.625, 0.5, 0.625, 0.6938, 0.625, 0.6938, 0.625, 0.5, 0.375, 0.5562, 0.375, 0.5, 0.375, 0.5, 0.375, 0.5562, 0.7543, 0.4197, 0.5846, 0.49, 0.5821, 0.49, 0.7518, 0.4197, 0.5043, 0.4197, 0.3346, 0.49, 0.3321, 0.49, 0.5018, 0.4197, 0.671, 0.4197, 0.5013, 0.49, 0.4987, 0.49, 0.6684, 0.4197, 0.3316, 0.4197, 0.2613, 0.25, 0.2587, 0.25, 0.329, 0.4197, 0.8376, 0.4197, 0.6679, 0.49, 0.6654, 0.49, 0.8351, 0.4197, 0.2482, 0.4197, 0.1779, 0.25, 0.1754, 0.25, 0.2457, 0.4197, 0.2482, 0.08029, 0.4179, 0.01, 0.4154, 0.01, 0.2457, 0.08029, 0.4149, 0.4197, 0.3446, 0.25, 0.3421, 0.25, 0.4124, 0.4197, 0.1649, 0.08029, 0.3346, 0.01, 0.3321, 0.01, 0.1624, 0.08029, 0.5043, 0.08029, 0.5746, 0.25, 0.5721, 0.25, 0.5018, 0.08029, 0.3316, 0.08029, 0.5013, 0.01, 0.4987, 0.01, 0.329, 0.08029, 0.4982, 0.08029, 0.6679, 0.01, 0.6654, 0.01, 0.4957, 0.08029, 0.7543, 0.08029, 0.8246, 0.25, 0.8221, 0.25, 0.7518, 0.08029, 0.5013, 0.49, 0.3316, 0.4197, 0.329, 0.4197, 0.4987, 0.49, 0.8376, 0.08029, 0.9079, 0.25, 0.9054, 0.25, 0.8351, 0.08029, 0.4179, 0.49, 0.2482, 0.4197, 0.2457, 0.4197, 0.4154, 0.49, 0.1779, 0.25, 0.2482, 0.08029, 0.2457, 0.08029, 0.1754, 0.25, 0.5846, 0.49, 0.4149, 0.4197, 0.4124, 0.4197, 0.5821, 0.49, 0.09461, 0.25, 0.1649, 0.08029, 0.1624, 0.08029, 0.09206, 0.25, 0.3346, 0.01, 0.5043, 0.08029, 0.5018, 0.08029, 0.3321, 0.01, 0.2613, 0.25, 0.3316, 0.08029, 0.329, 0.08029, 0.2587, 0.25, 0.4279, 0.25, 0.4982, 0.08029, 0.4957, 0.08029, 0.4254, 0.25, 0.6679, 0.01, 0.8376, 0.08029, 0.8351, 0.08029, 0.6654, 0.01, 0.4179, 0.01, 0.5876, 0.08029, 0.5851, 0.08029, 0.4154, 0.01, 0.5846, 0.01, 0.7543, 0.08029, 0.7518, 0.08029, 0.5821, 0.01, 0.7413, 0.25, 0.671, 0.4197, 0.6684, 0.4197, 0.7387, 0.25, 0.8246, 0.25, 0.7543, 0.4197, 0.7518, 0.4197, 0.8221, 0.25, 0.9079, 0.25, 0.8376, 0.4197, 0.8351, 0.4197, 0.9054, 0.25, 0.5746, 0.25, 0.5043, 0.4197, 0.5018, 0.4197, 0.5721, 0.25, 0.6579, 0.25, 0.5876, 0.4197, 0.5851, 0.4197, 0.6554, 0.25, 0.5013, 0.01, 0.671, 0.08029, 0.6684, 0.08029, 0.4987, 0.01, 0.3446, 0.25, 0.4149, 0.08029, 0.4124, 0.08029, 0.3421, 0.25, 0.6679, 0.49, 0.4982, 0.4197, 0.4957, 0.4197, 0.6654, 0.49, 0.3346, 0.49, 0.1649, 0.4197, 0.1624, 0.4197, 0.3321, 0.49, 0.5876, 0.08029, 0.6579, 0.25, 0.6554, 0.25, 0.5851, 0.08029, 0.671, 0.08029, 0.7413, 0.25, 0.7387, 0.25, 0.6684, 0.08029, 0.4149, 0.08029, 0.5846, 0.01, 0.5821, 0.01, 0.4124, 0.08029, 0.4982, 0.4197, 0.4279, 0.25, 0.4254, 0.25, 0.4957, 0.4197, 0.1649, 0.4197, 0.09461, 0.25, 0.09206, 0.25, 0.1624, 0.4197, 0.5876, 0.4197, 0.4179, 0.49, 0.4154, 0.49, 0.5851, 0.4197, 0.3446, 0.25, 0.4149, 0.4197, 0.4957, 0.4197, 0.4254, 0.25])
me_cube_013.materials.append(mat_chassisblue)
me_cube_013.materials.append(mat_treadsblack)
me_cube_013.materials.append(mat_wheelgrey)
me_cube_013.update()

# ---- objects
ob_head = bpy.data.objects.new('Head', me_cube_001)
ob_chassis = bpy.data.objects.new('Chassis', me_cube_002)
ob_wheels = bpy.data.objects.new('Wheels', me_cube_003)
ob_handle = bpy.data.objects.new('Handle', me_cube_004)
ob_shoulders = bpy.data.objects.new('Shoulders', me_cube_006)
ob_piece = bpy.data.objects.new('Piece', me_cube_009)
ob_body = bpy.data.objects.new('Body', me_cube_011)
ob_wheels_001 = bpy.data.objects.new('Wheels.001', me_cube_012)
ob_arms = bpy.data.objects.new('Arms', me_cube_013)

# ---- transforms, parenting, visibility, modifiers, constraints
ob_head.parent = ob_body
ob_head.matrix_parent_inverse = Matrix(((0.8271, -0.0, 0.0, 3.707e-09), (-0.0, 0.8271, -0.0, 0.008464), (-0.0, 0.0, 1.016, -0.568), (-0.0, 0.0, -0.0, 1.0)))
ob_head.location = (0.0, -0.3141, 0.9105)
ob_head.scale = (0.8038, 0.8038, 0.8038)
ob_chassis.location = (0.0, -0.005223, 0.1363)
ob_chassis.use_mesh_mirror_y = True
ob_wheels.parent = ob_chassis
ob_wheels.matrix_parent_inverse = Matrix(((1.0, -0.0, -0.0, -0.0), (-0.0, 1.0, 0.0, 0.005223), (-0.0, -0.0, 1.0, -0.1363), (-0.0, 0.0, -0.0, 1.0)))
ob_wheels.location = (0.0, 0.0, 0.0)
_m = ob_wheels.modifiers.new('Mirror', 'MIRROR')
_m.use_clip = True
_m.mirror_object = ob_chassis
ob_handle.parent = ob_head
ob_handle.matrix_parent_inverse = Matrix(((1.244, -0.0, 0.0, 0.007525), (-0.0, 1.244, -0.0, 0.3908), (-0.0, 0.0, 1.244, -1.067), (-0.0, 0.0, -0.0, 1.0)))
ob_handle.location = (-4.04e-09, 0.3661, 0.595)
ob_handle.rotation_euler = (-0.2819, -6.177e-17, 8.764e-18)
ob_handle.scale = (0.8038, 0.8038, 0.8038)
ob_handle.use_mesh_mirror_x = True
ob_shoulders.parent = ob_head
ob_shoulders.matrix_parent_inverse = Matrix(((1.244, -0.0, 0.0, 0.007525), (-0.0, 1.244, -0.0, 0.3908), (-0.0, 0.0, 1.244, -1.067), (-0.0, 0.0, -0.0, 1.0)))
ob_shoulders.location = (8.253e-09, -0.009816, 0.8693)
ob_shoulders.scale = (0.8038, 0.8038, 0.8038)
ob_piece.location = (1.999, -0.009635, 0.0)
ob_body.parent = ob_chassis
ob_body.matrix_parent_inverse = Matrix(((1.0, -0.0, -0.0, -0.0), (-0.0, 1.0, 0.0, 0.005223), (-0.0, -0.0, 1.0, -0.1363), (-0.0, 0.0, -0.0, 1.0)))
ob_body.location = (-4.482e-09, -0.01023, 0.5593)
ob_body.scale = (1.209, 1.209, 0.9846)
ob_wheels_001.parent = ob_chassis
ob_wheels_001.matrix_parent_inverse = Matrix(((1.0, -0.0, -0.0, -0.0), (-0.0, 1.0, 0.0, 0.005223), (-0.0, -0.0, 1.0, -0.1363), (-0.0, 0.0, -0.0, 1.0)))
ob_wheels_001.location = (0.0, 0.0, 0.0)
_m = ob_wheels_001.modifiers.new('Mirror', 'MIRROR')
_m.use_axis = (True, True, False)
_m.mirror_object = ob_chassis
ob_arms.parent = ob_body
ob_arms.matrix_parent_inverse = Matrix(((0.8271, -0.0, 0.0, 3.707e-09), (-0.0, 0.8271, -0.0, 0.008464), (-0.0, 0.0, 1.016, -0.568), (-0.0, 0.0, -0.0, 1.0)))
ob_arms.location = (0.0, 0.0, 0.09009)
_m = ob_arms.modifiers.new('Mirror', 'MIRROR')

# ---- collection membership
col_collection.objects.link(ob_head)
col_collection.objects.link(ob_chassis)
col_collection.objects.link(ob_wheels)
col_collection.objects.link(ob_handle)
col_collection.objects.link(ob_shoulders)
col_collection.objects.link(ob_piece)
col_collection.objects.link(ob_body)
col_collection.objects.link(ob_wheels_001)
col_collection.objects.link(ob_arms)

# ---- scene / render settings (as saved in the file)
scene.frame_start = 1; scene.frame_end = 250; scene.frame_set(1)
scene.render.engine = 'BLENDER_EEVEE_NEXT'
scene.cycles.sampling_pattern = 'TABULATED_SOBOL'
scene.view_settings.view_transform = 'Standard'
bpy.context.view_layer.update()

# ---- added for rendering (the .blend has no active camera and no usable light): camera, sun
cam_auto = bpy.data.cameras.new('AutoCamera')
cam_auto.lens = 50.0
cam_auto.sensor_width = 36.0
cam_auto.clip_end = 1000.0
ob_auto_camera = bpy.data.objects.new('AutoCamera', cam_auto)
scene.collection.objects.link(ob_auto_camera)
ob_auto_camera.location = (3.84798, -3.73423, 3.19491)
ob_auto_camera.rotation_euler = (1.09748, -7.21219e-08, 0.694738)
scene.camera = ob_auto_camera
light_auto_sun = bpy.data.lights.new('AutoSun', 'SUN')
light_auto_sun.energy = 3.0
light_auto_sun.angle = 0.0523599
ob_auto_sun = bpy.data.objects.new('AutoSun', light_auto_sun)
scene.collection.objects.link(ob_auto_sun)
ob_auto_sun.rotation_euler = (0.872665, 0.174533, 0.523599)
bpy.context.view_layer.update()
